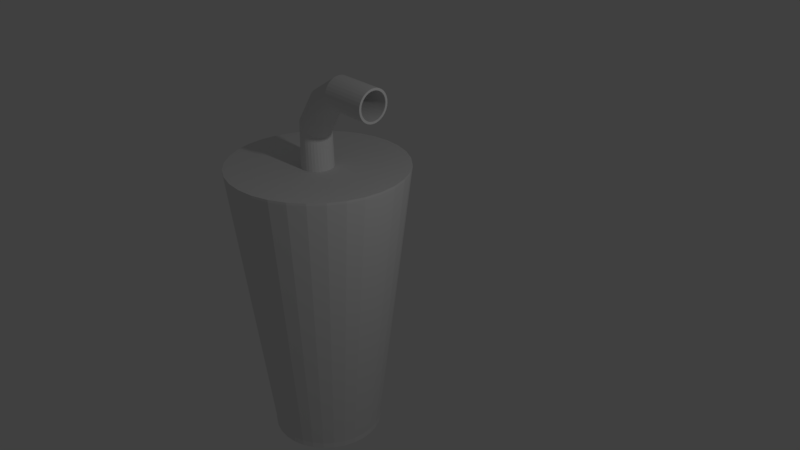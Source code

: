 # Source: Cup.blend  (saved by Blender 2.79.0; exported with 4.5.12 LTS)
import bpy
from mathutils import Matrix  # noqa: F401  (used for matrix-valued properties, if any)

bpy.ops.wm.read_factory_settings(use_empty=True)
scene = bpy.context.scene
scene.name = 'Scene'

# ---- collections
col_collection_1 = bpy.data.collections.new('Collection 1'); scene.collection.children.link(col_collection_1)

# ---- world
world_world = bpy.data.worlds.new('World'); scene.world = world_world
world_world.color = (0.05088, 0.05088, 0.05088)
world_world.use_sun_shadow = False
world_world.sun_shadow_jitter_overblur = 0.0
world_world.cycles.sampling_method = 'MANUAL'

# ---- cameras
cam_camera = bpy.data.cameras.new('Camera')
cam_camera.clip_end = 100.0
cam_camera.lens = 35.0
cam_camera.sensor_width = 32.0
cam_camera.sensor_height = 18.0
cam_camera.ortho_scale = 7.314
cam_camera.dof.focus_distance = 0.0
cam_camera.dof.aperture_fstop = 128.0

# ---- lights
light_lamp = bpy.data.lights.new('Lamp', 'POINT')
light_lamp.transmission_factor = 0.0
light_lamp.cutoff_distance = 30.0
light_lamp.energy = 100.0
light_lamp.shadow_buffer_clip_start = 1.001
light_lamp.shadow_soft_size = 0.1
light_lamp.shadow_maximum_resolution = 0.006
light_lamp.use_absolute_resolution = True

# ---- meshes
me_cone_001 = bpy.data.meshes.new('Cone.001')
me_cone_001.from_pydata([(-1.131e-10, 0.7319, -3.111), (0.0, 1.16, 0.605), (0.1428, 0.7178, -3.111), (0.2263, 1.138, 0.605), (0.2801, 0.6762, -3.111), (0.4439, 1.072, 0.605), (0.4066, 0.6085, -3.111), (0.6445, 0.9645, 0.605), (0.5175, 0.5175, -3.111), (0.8202, 0.8202, 0.605), (0.6085, 0.4066, -3.111), (0.9645, 0.6445, 0.605), (0.6762, 0.2801, -3.111), (1.072, 0.4439, 0.605), (0.7178, 0.1428, -3.111), (1.138, 0.2263, 0.605), (0.7319, 6.218e-08, -3.111), (1.16, 8.758e-08, 0.605), (0.7178, -0.1428, -3.111), (1.138, -0.2263, 0.605), (0.6762, -0.2801, -3.111), (1.072, -0.4439, 0.605), (0.6085, -0.4066, -3.111), (0.9645, -0.6445, 0.605), (0.5175, -0.5175, -3.111), (0.8202, -0.8202, 0.605), (0.4066, -0.6085, -3.111), (0.6445, -0.9645, 0.605), (0.2801, -0.6762, -3.111), (0.4439, -1.072, 0.605), (0.1428, -0.7178, -3.111), (0.2263, -1.138, 0.605), (-2.386e-07, -0.7319, -3.111), (-3.78e-07, -1.16, 0.605), (-0.1428, -0.7178, -3.111), (-0.2263, -1.138, 0.605), (-0.2801, -0.6762, -3.111), (-0.4439, -1.072, 0.605), (-0.4066, -0.6085, -3.111), (-0.6445, -0.9645, 0.605), (-0.5175, -0.5175, -3.111), (-0.8202, -0.8202, 0.605), (-0.6085, -0.4066, -3.111), (-0.9645, -0.6445, 0.605), (-0.6762, -0.2801, -3.111), (-1.072, -0.4439, 0.605), (-0.7178, -0.1428, -3.111), (-1.138, -0.2263, 0.605), (-0.7319, 7.136e-07, -3.111), (-1.16, 1.12e-06, 0.605), (-0.7178, 0.1428, -3.111), (-1.138, 0.2263, 0.605), (-0.6762, 0.2801, -3.111), (-1.072, 0.4439, 0.605), (-0.6085, 0.4066, -3.111), (-0.9645, 0.6445, 0.605), (-0.5175, 0.5175, -3.111), (-0.8202, 0.8202, 0.605), (-0.4066, 0.6085, -3.111), (-0.6445, 0.9645, 0.605), (-0.2801, 0.6762, -3.111), (-0.4439, 1.072, 0.605), (-0.1428, 0.7178, -3.111), (-0.2263, 1.138, 0.605), (0.07132, 0.1761, 0.592), (0.031, 0.18, 0.592), (0.1101, 0.1643, 0.592), (0.1458, 0.1452, 0.592), (0.1772, 0.1195, 0.592), (0.2029, 0.08818, 0.592), (0.222, 0.05245, 0.592), (0.2337, 0.01367, 0.592), (0.2377, -0.02665, 0.592), (0.2337, -0.06697, 0.592), (0.222, -0.1057, 0.592), (0.2029, -0.1415, 0.592), (0.1772, -0.1728, 0.592), (0.1458, -0.1985, 0.592), (0.1101, -0.2176, 0.592), (0.07132, -0.2294, 0.592), (0.031, -0.2333, 0.592), (-0.009325, -0.2294, 0.592), (-0.0481, -0.2176, 0.592), (-0.08383, -0.1985, 0.592), (-0.1152, -0.1728, 0.592), (-0.1409, -0.1415, 0.592), (-0.16, -0.1057, 0.592), (-0.1717, -0.06697, 0.592), (-0.1757, -0.02665, 0.592), (-0.1717, 0.01367, 0.592), (-0.16, 0.05245, 0.592), (-0.1409, 0.08818, 0.592), (-0.1152, 0.1195, 0.592), (-0.08383, 0.1452, 0.592), (-0.0481, 0.1643, 0.592), (-0.009325, 0.1761, 0.592), (0.06519, 0.1761, 1.128), (0.031, 0.18, 1.149), (0.09807, 0.1643, 1.107), (0.1284, 0.1452, 1.088), (0.1549, 0.1195, 1.072), (0.1767, 0.08818, 1.058), (0.1929, 0.05245, 1.048), (0.2029, 0.01367, 1.042), (0.2063, -0.02665, 1.04), (0.2029, -0.06697, 1.042), (0.1929, -0.1057, 1.048), (0.1767, -0.1415, 1.058), (0.1549, -0.1728, 1.072), (0.1284, -0.1985, 1.088), (0.09807, -0.2176, 1.107), (0.06519, -0.2294, 1.128), (0.031, -0.2333, 1.149), (-0.003195, -0.2294, 1.171), (-0.03607, -0.2176, 1.191), (-0.06638, -0.1985, 1.21), (-0.09294, -0.1728, 1.227), (-0.1147, -0.1415, 1.24), (-0.1309, -0.1057, 1.251), (-0.1409, -0.06697, 1.257), (-0.1443, -0.02665, 1.259), (-0.1409, 0.01367, 1.257), (-0.1309, 0.05245, 1.251), (-0.1147, 0.08818, 1.24), (-0.09294, 0.1195, 1.227), (-0.06638, 0.1452, 1.21), (-0.03607, 0.1643, 1.191), (-0.003194, 0.1761, 1.171), (0.2506, 0.1761, 1.429), (0.226, 0.18, 1.461), (0.2742, 0.1643, 1.399), (0.296, 0.1452, 1.37), (0.3151, 0.1195, 1.345), (0.3308, 0.08818, 1.325), (0.3424, 0.05245, 1.31), (0.3496, 0.01367, 1.301), (0.352, -0.02665, 1.297), (0.3496, -0.06697, 1.301), (0.3424, -0.1057, 1.31), (0.3308, -0.1415, 1.325), (0.3151, -0.1728, 1.345), (0.296, -0.1985, 1.37), (0.2742, -0.2176, 1.399), (0.2506, -0.2294, 1.429), (0.226, -0.2333, 1.461), (0.2015, -0.2294, 1.493), (0.1778, -0.2176, 1.524), (0.1561, -0.1985, 1.552), (0.137, -0.1728, 1.577), (0.1213, -0.1415, 1.598), (0.1097, -0.1057, 1.613), (0.1025, -0.06697, 1.622), (0.1001, -0.02665, 1.625), (0.1025, 0.01367, 1.622), (0.1097, 0.05245, 1.613), (0.1213, 0.08818, 1.598), (0.137, 0.1195, 1.577), (0.1561, 0.1452, 1.552), (0.1778, 0.1643, 1.524), (0.2015, 0.1761, 1.493), (0.4829, 0.1761, 1.619), (0.4841, 0.18, 1.66), (0.4817, 0.1643, 1.581), (0.4807, 0.1452, 1.545), (0.4798, 0.1195, 1.514), (0.479, 0.08818, 1.488), (0.4785, 0.05245, 1.469), (0.4781, 0.01367, 1.457), (0.478, -0.02665, 1.453), (0.4781, -0.06697, 1.457), (0.4785, -0.1057, 1.469), (0.479, -0.1415, 1.488), (0.4798, -0.1728, 1.514), (0.4807, -0.1985, 1.545), (0.4817, -0.2176, 1.581), (0.4829, -0.2294, 1.619), (0.4841, -0.2333, 1.66), (0.4852, -0.2294, 1.7), (0.4864, -0.2176, 1.739), (0.4874, -0.1985, 1.774), (0.4883, -0.1728, 1.806), (0.4891, -0.1415, 1.831), (0.4896, -0.1057, 1.851), (0.49, -0.06697, 1.862), (0.4901, -0.02665, 1.866), (0.49, 0.01367, 1.862), (0.4896, 0.05245, 1.851), (0.4891, 0.08818, 1.831), (0.4883, 0.1195, 1.806), (0.4874, 0.1452, 1.774), (0.4864, 0.1643, 1.739), (0.4852, 0.1761, 1.7), (1.07, 0.1761, 1.602), (1.071, 0.18, 1.643), (1.069, 0.1643, 1.563), (1.068, 0.1452, 1.528), (1.067, 0.1195, 1.496), (1.066, 0.08818, 1.471), (1.065, 0.05245, 1.452), (1.065, 0.01367, 1.44), (1.065, -0.02665, 1.436), (1.065, -0.06697, 1.44), (1.065, -0.1057, 1.452), (1.066, -0.1415, 1.471), (1.067, -0.1728, 1.496), (1.068, -0.1985, 1.528), (1.069, -0.2176, 1.563), (1.07, -0.2294, 1.602), (1.071, -0.2333, 1.643), (1.072, -0.2294, 1.683), (1.073, -0.2176, 1.722), (1.074, -0.1985, 1.757), (1.075, -0.1728, 1.789), (1.076, -0.1415, 1.814), (1.077, -0.1057, 1.833), (1.077, -0.06697, 1.845), (1.077, -0.02665, 1.849), (1.077, 0.01367, 1.845), (1.077, 0.05245, 1.833), (1.076, 0.08818, 1.814), (1.075, 0.1195, 1.789), (1.074, 0.1452, 1.757), (1.073, 0.1643, 1.722), (1.072, 0.1761, 1.683), (-1.131e-10, 0.7031, -3.108), (0.0, 1.138, 0.5862), (0.1372, 0.6896, -3.108), (0.222, 1.116, 0.5862), (0.269, 0.6495, -3.108), (0.4355, 1.051, 0.5862), (0.3906, 0.5846, -3.108), (0.6322, 0.9461, 0.5862), (0.4971, 0.4971, -3.108), (0.8046, 0.8046, 0.5862), (0.5846, 0.3906, -3.108), (0.9461, 0.6322, 0.5862), (0.6495, 0.2691, -3.108), (1.051, 0.4355, 0.5862), (0.6896, 0.1372, -3.108), (1.116, 0.222, 0.5862), (0.7031, 6.218e-08, -3.108), (1.138, 8.758e-08, 0.5862), (0.6896, -0.1372, -3.108), (1.116, -0.222, 0.5862), (0.6495, -0.2691, -3.108), (1.051, -0.4355, 0.5862), (0.5846, -0.3906, -3.108), (0.9461, -0.6322, 0.5862), (0.4971, -0.4971, -3.108), (0.8046, -0.8046, 0.5862), (0.3906, -0.5846, -3.108), (0.6322, -0.9461, 0.5862), (0.2691, -0.6495, -3.108), (0.4355, -1.051, 0.5862), (0.1372, -0.6896, -3.108), (0.222, -1.116, 0.5862), (-2.386e-07, -0.7031, -3.108), (-3.78e-07, -1.138, 0.5862), (-0.1372, -0.6896, -3.108), (-0.222, -1.116, 0.5862), (-0.2691, -0.6495, -3.108), (-0.4355, -1.051, 0.5862), (-0.3906, -0.5846, -3.108), (-0.6322, -0.9461, 0.5862), (-0.4971, -0.4971, -3.108), (-0.8046, -0.8046, 0.5862), (-0.5846, -0.3906, -3.108), (-0.9461, -0.6322, 0.5862), (-0.6495, -0.2691, -3.108), (-1.051, -0.4355, 0.5862), (-0.6896, -0.1372, -3.108), (-1.116, -0.222, 0.5862), (-0.7031, 7.136e-07, -3.108), (-1.138, 1.12e-06, 0.5862), (-0.6896, 0.1372, -3.108), (-1.116, 0.222, 0.5862), (-0.6495, 0.2691, -3.108), (-1.051, 0.4355, 0.5862), (-0.5846, 0.3906, -3.108), (-0.9461, 0.6322, 0.5862), (-0.4971, 0.4971, -3.108), (-0.8046, 0.8046, 0.5862), (-0.3906, 0.5846, -3.108), (-0.6322, 0.9461, 0.5862), (-0.269, 0.6495, -3.108), (-0.4355, 1.051, 0.5862), (-0.1372, 0.6896, -3.108), (-0.222, 1.116, 0.5862), (0.06716, 0.1569, 0.5707), (0.031, 0.1604, 0.5707), (0.102, 0.1465, 0.5706), (0.1343, 0.1295, 0.5705), (0.1629, 0.1065, 0.5704), (0.1865, 0.07826, 0.5703), (0.2041, 0.04577, 0.5702), (0.2151, 0.01032, 0.5701), (0.2188, -0.02665, 0.5701), (0.2151, -0.06363, 0.5701), (0.2041, -0.09907, 0.5702), (0.1865, -0.1316, 0.5703), (0.1629, -0.1598, 0.5704), (0.1343, -0.1828, 0.5705), (0.102, -0.1998, 0.5706), (0.06716, -0.2102, 0.5707), (0.031, -0.2137, 0.5707), (-0.005197, -0.2102, 0.5707), (-0.04011, -0.1997, 0.5706), (-0.07245, -0.1827, 0.5706), (-0.101, -0.1596, 0.5705), (-0.1245, -0.1313, 0.5704), (-0.142, -0.09881, 0.5703), (-0.1529, -0.06347, 0.5703), (-0.1565, -0.02665, 0.5703), (-0.1528, 0.01017, 0.5703), (-0.142, 0.04551, 0.5704), (-0.1245, 0.07797, 0.5704), (-0.101, 0.1063, 0.5705), (-0.07245, 0.1294, 0.5706), (-0.04011, 0.1464, 0.5707), (-0.005194, 0.1569, 0.5707), (0.06016, 0.1476, 1.129), (0.03154, 0.151, 1.149), (0.08761, 0.1374, 1.11), (0.1129, 0.121, 1.092), (0.135, 0.09898, 1.077), (0.1532, 0.07212, 1.064), (0.1668, 0.04142, 1.054), (0.1751, 0.00807, 1.048), (0.1779, -0.02665, 1.046), (0.1751, -0.06137, 1.048), (0.1668, -0.09472, 1.054), (0.1532, -0.1254, 1.064), (0.135, -0.1523, 1.077), (0.1129, -0.1743, 1.092), (0.08761, -0.1907, 1.11), (0.06016, -0.2009, 1.129), (0.03154, -0.2043, 1.149), (0.00282, -0.201, 1.169), (-0.02489, -0.1911, 1.188), (-0.05052, -0.1747, 1.205), (-0.07305, -0.1526, 1.221), (-0.09158, -0.1257, 1.233), (-0.1054, -0.0949, 1.242), (-0.1139, -0.06145, 1.248), (-0.1168, -0.02665, 1.25), (-0.1139, 0.008154, 1.248), (-0.1054, 0.0416, 1.242), (-0.09158, 0.0724, 1.233), (-0.07305, 0.09935, 1.221), (-0.05052, 0.1214, 1.205), (-0.02489, 0.1378, 1.188), (0.00282, 0.1478, 1.169), (0.2463, 0.1477, 1.433), (0.2263, 0.151, 1.461), (0.2654, 0.1377, 1.406), (0.2829, 0.1217, 1.381), (0.2982, 0.09992, 1.359), (0.3108, 0.07318, 1.34), (0.3202, 0.04236, 1.326), (0.3261, 0.008615, 1.317), (0.328, -0.02665, 1.314), (0.3261, -0.06191, 1.317), (0.3202, -0.09565, 1.326), (0.3108, -0.1265, 1.34), (0.2982, -0.1532, 1.359), (0.2829, -0.175, 1.381), (0.2654, -0.191, 1.406), (0.2463, -0.2009, 1.433), (0.2263, -0.2043, 1.461), (0.206, -0.2011, 1.489), (0.1863, -0.1911, 1.516), (0.168, -0.1749, 1.541), (0.1518, -0.1529, 1.562), (0.1384, -0.126, 1.58), (0.1284, -0.09511, 1.593), (0.1223, -0.06157, 1.602), (0.1202, -0.02665, 1.604), (0.1223, 0.008273, 1.602), (0.1284, 0.04182, 1.593), (0.1384, 0.07266, 1.58), (0.1518, 0.0996, 1.562), (0.168, 0.1216, 1.541), (0.1863, 0.1378, 1.516), (0.206, 0.1478, 1.489), (0.4814, 0.1475, 1.624), (0.4845, 0.1511, 1.659), (0.4781, 0.1373, 1.591), (0.4749, 0.1208, 1.559), (0.4719, 0.09868, 1.532), (0.4693, 0.07179, 1.51), (0.4673, 0.04114, 1.493), (0.4661, 0.007908, 1.483), (0.4656, -0.02665, 1.479), (0.4661, -0.06121, 1.483), (0.4673, -0.09444, 1.493), (0.4693, -0.1251, 1.51), (0.4719, -0.152, 1.532), (0.4749, -0.1741, 1.559), (0.4781, -0.1906, 1.591), (0.4814, -0.2008, 1.624), (0.4845, -0.2044, 1.659), (0.4873, -0.2011, 1.694), (0.4899, -0.191, 1.728), (0.4922, -0.1747, 1.759), (0.4941, -0.1526, 1.786), (0.4955, -0.1256, 1.808), (0.4966, -0.09482, 1.825), (0.4973, -0.0614, 1.835), (0.4975, -0.02665, 1.838), (0.4973, 0.008105, 1.835), (0.4966, 0.04152, 1.825), (0.4955, 0.0723, 1.808), (0.4941, 0.09926, 1.786), (0.4922, 0.1214, 1.759), (0.4899, 0.1377, 1.728), (0.4873, 0.1478, 1.694), (1.07, 0.1476, 1.608), (1.071, 0.151, 1.643), (1.069, 0.1375, 1.575), (1.068, 0.1211, 1.544), (1.067, 0.099, 1.517), (1.067, 0.07207, 1.495), (1.066, 0.04135, 1.478), (1.066, 0.008017, 1.468), (1.066, -0.02665, 1.465), (1.066, -0.06132, 1.468), (1.066, -0.09465, 1.478), (1.067, -0.1254, 1.495), (1.067, -0.1523, 1.517), (1.068, -0.1744, 1.544), (1.069, -0.1908, 1.575), (1.07, -0.2009, 1.608), (1.071, -0.2043, 1.643), (1.072, -0.2009, 1.677), (1.073, -0.1908, 1.711), (1.074, -0.1744, 1.741), (1.075, -0.1523, 1.768), (1.075, -0.1254, 1.79), (1.076, -0.09465, 1.807), (1.076, -0.06132, 1.817), (1.076, -0.02665, 1.82), (1.076, 0.008018, 1.817), (1.076, 0.04135, 1.807), (1.075, 0.07207, 1.79), (1.075, 0.099, 1.768), (1.074, 0.1211, 1.741), (1.073, 0.1375, 1.711), (1.072, 0.1476, 1.677), (-1.131e-10, 0.7319, -3.146), (0.1428, 0.7178, -3.146), (0.2801, 0.6762, -3.146), (0.4066, 0.6085, -3.146), (0.5175, 0.5175, -3.146), (0.6085, 0.4066, -3.146), (0.6762, 0.2801, -3.146), (0.7178, 0.1428, -3.146), (0.7319, 6.218e-08, -3.146), (0.7178, -0.1428, -3.146), (0.6762, -0.2801, -3.146), (0.6085, -0.4066, -3.146), (0.5175, -0.5175, -3.146), (0.4066, -0.6085, -3.146), (0.2801, -0.6762, -3.146), (0.1428, -0.7178, -3.146), (-2.386e-07, -0.7319, -3.146), (-0.1428, -0.7178, -3.146), (-0.2801, -0.6762, -3.146), (-0.4066, -0.6085, -3.146), (-0.5175, -0.5175, -3.146), (-0.6085, -0.4066, -3.146), (-0.6762, -0.2801, -3.146), (-0.7178, -0.1428, -3.146), (-0.7319, 7.136e-07, -3.146), (-0.7178, 0.1428, -3.146), (-0.6762, 0.2801, -3.146), (-0.6085, 0.4066, -3.146), (-0.5175, 0.5175, -3.146), (-0.4066, 0.6085, -3.146), (-0.2801, 0.6762, -3.146), (-0.1428, 0.7178, -3.146), (-1.131e-10, 0.7031, -3.142), (0.1372, 0.6896, -3.142), (0.269, 0.6495, -3.142), (0.3906, 0.5846, -3.142), (0.4971, 0.4971, -3.142), (0.5846, 0.3906, -3.142), (0.6495, 0.2691, -3.142), (0.6896, 0.1372, -3.142), (0.7031, 6.218e-08, -3.142), (0.6896, -0.1372, -3.142), (0.6495, -0.2691, -3.142), (0.5846, -0.3906, -3.142), (0.4971, -0.4971, -3.142), (0.3906, -0.5846, -3.142), (0.2691, -0.6495, -3.142), (0.1372, -0.6896, -3.142), (-2.386e-07, -0.7031, -3.142), (-0.1372, -0.6896, -3.142), (-0.2691, -0.6495, -3.142), (-0.3906, -0.5846, -3.142), (-0.4971, -0.4971, -3.142), (-0.5846, -0.3906, -3.142), (-0.6495, -0.2691, -3.142), (-0.6896, -0.1372, -3.142), (-0.7031, 7.136e-07, -3.142), (-0.6896, 0.1372, -3.142), (-0.6495, 0.2691, -3.142), (-0.5846, 0.3906, -3.142), (-0.4971, 0.4971, -3.142), (-0.3906, 0.5846, -3.142), (-0.269, 0.6495, -3.142), (-0.1372, 0.6896, -3.142), (-1.131e-10, 0.7319, -3.188), (0.1428, 0.7178, -3.188), (0.2801, 0.6762, -3.188), (0.4066, 0.6085, -3.188), (0.5175, 0.5175, -3.188), (0.6085, 0.4066, -3.188), (0.6762, 0.2801, -3.188), (0.7178, 0.1428, -3.188), (0.7319, 6.218e-08, -3.188), (0.7178, -0.1428, -3.188), (0.6762, -0.2801, -3.188), (0.6085, -0.4066, -3.188), (0.5175, -0.5175, -3.188), (0.4066, -0.6085, -3.188), (0.2801, -0.6762, -3.188), (0.1428, -0.7178, -3.188), (-2.386e-07, -0.7319, -3.188), (-0.1428, -0.7178, -3.188), (-0.2801, -0.6762, -3.188), (-0.4066, -0.6085, -3.188), (-0.5175, -0.5175, -3.188), (-0.6085, -0.4066, -3.188), (-0.6762, -0.2801, -3.188), (-0.7178, -0.1428, -3.188), (-0.7319, 7.136e-07, -3.188), (-0.7178, 0.1428, -3.188), (-0.6762, 0.2801, -3.188), (-0.6085, 0.4066, -3.188), (-0.5175, 0.5175, -3.188), (-0.4066, 0.6085, -3.188), (-0.2801, 0.6762, -3.188), (-0.1428, 0.7178, -3.188), (-1.131e-10, 0.7031, -3.184), (0.1372, 0.6896, -3.184), (0.269, 0.6495, -3.184), (0.3906, 0.5846, -3.184), (0.4971, 0.4971, -3.184), (0.5846, 0.3906, -3.184), (0.6495, 0.2691, -3.184), (0.6896, 0.1372, -3.184), (0.7031, 6.218e-08, -3.184), (0.6896, -0.1372, -3.184), (0.6495, -0.2691, -3.184), (0.5846, -0.3906, -3.184), (0.4971, -0.4971, -3.184), (0.3906, -0.5846, -3.184), (0.2691, -0.6495, -3.184), (0.1372, -0.6896, -3.184), (-2.386e-07, -0.7031, -3.184), (-0.1372, -0.6896, -3.184), (-0.2691, -0.6495, -3.184), (-0.3906, -0.5846, -3.184), (-0.4971, -0.4971, -3.184), (-0.5846, -0.3906, -3.184), (-0.6495, -0.2691, -3.184), (-0.6896, -0.1372, -3.184), (-0.7031, 7.136e-07, -3.184), (-0.6896, 0.1372, -3.184), (-0.6495, 0.2691, -3.184), (-0.5846, 0.3906, -3.184), (-0.4971, 0.4971, -3.184), (-0.3906, 0.5846, -3.184), (-0.269, 0.6495, -3.184), (-0.1372, 0.6896, -3.184), (0.2263, 1.138, 0.6362), (-6.974e-06, 1.16, 0.6362), (0.4439, 1.072, 0.6362), (0.6445, 0.9645, 0.6362), (0.8202, 0.8202, 0.6362), (0.9645, 0.6445, 0.6362), (1.072, 0.4439, 0.6362), (1.138, 0.2263, 0.6362), (1.16, 6.078e-06, 0.6362), (1.138, -0.2263, 0.6362), (1.072, -0.4439, 0.6362), (0.9645, -0.6445, 0.6362), (0.8202, -0.8202, 0.6362), (0.6445, -0.9645, 0.6362), (0.4439, -1.072, 0.6362), (0.2263, -1.138, 0.6362), (-7.352e-06, -1.16, 0.6362), (-0.2263, -1.138, 0.6362), (-0.4439, -1.072, 0.6362), (-0.6445, -0.9645, 0.6362), (-0.8203, -0.8202, 0.6362), (-0.9645, -0.6445, 0.6362), (-1.072, -0.4439, 0.6362), (-1.138, -0.2263, 0.6362), (-1.16, 7.11e-06, 0.6362), (-1.138, 0.2263, 0.6362), (-1.072, 0.4439, 0.6362), (-0.9645, 0.6445, 0.6362), (-0.8202, 0.8203, 0.6362), (-0.6445, 0.9645, 0.6362), (-0.4439, 1.072, 0.6362), (-0.2263, 1.138, 0.6362), (0.07132, 0.1761, 0.6232), (0.03099, 0.1801, 0.6232), (0.1101, 0.1643, 0.6232), (0.1458, 0.1452, 0.6232), (0.1771, 0.1195, 0.6232), (0.2029, 0.08819, 0.6232), (0.222, 0.05245, 0.6232), (0.2337, 0.01368, 0.6232), (0.2377, -0.02664, 0.6232), (0.2337, -0.06697, 0.6232), (0.222, -0.1057, 0.6232), (0.2029, -0.1415, 0.6232), (0.1771, -0.1728, 0.6232), (0.1458, -0.1985, 0.6232), (0.1101, -0.2176, 0.6232), (0.07132, -0.2294, 0.6232), (0.03099, -0.2333, 0.6232), (-0.009332, -0.2294, 0.6232), (-0.04811, -0.2176, 0.6232), (-0.08384, -0.1985, 0.6232), (-0.1152, -0.1728, 0.6232), (-0.1409, -0.1415, 0.6232), (-0.16, -0.1057, 0.6232), (-0.1717, -0.06697, 0.6232), (-0.1757, -0.02664, 0.6232), (-0.1717, 0.01368, 0.6232), (-0.16, 0.05245, 0.6232), (-0.1409, 0.08819, 0.6232), (-0.1152, 0.1195, 0.6232), (-0.08384, 0.1452, 0.6232), (-0.04811, 0.1643, 0.6232), (-0.009332, 0.1761, 0.6232)], [], [(0, 1, 3, 2), (2, 3, 5, 4), (4, 5, 7, 6), (6, 7, 9, 8), (8, 9, 11, 10), (10, 11, 13, 12), (12, 13, 15, 14), (14, 15, 17, 16), (16, 17, 19, 18), (18, 19, 21, 20), (20, 21, 23, 22), (22, 23, 25, 24), (24, 25, 27, 26), (26, 27, 29, 28), (28, 29, 31, 30), (30, 31, 33, 32), (32, 33, 35, 34), (34, 35, 37, 36), (36, 37, 39, 38), (38, 39, 41, 40), (40, 41, 43, 42), (42, 43, 45, 44), (44, 45, 47, 46), (46, 47, 49, 48), (48, 49, 51, 50), (50, 51, 53, 52), (52, 53, 55, 54), (54, 55, 57, 56), (56, 57, 59, 58), (58, 59, 61, 60), (59, 57, 604, 605), (60, 61, 63, 62), (62, 63, 1, 0), (83, 82, 114, 115), (41, 39, 595, 596), (23, 21, 586, 587), (5, 3, 576, 578), (57, 55, 603, 604), (39, 37, 594, 595), (21, 19, 585, 586), (55, 53, 602, 603), (3, 1, 577, 576), (37, 35, 593, 594), (19, 17, 584, 585), (53, 51, 601, 602), (35, 33, 592, 593), (17, 15, 583, 584), (51, 49, 600, 601), (33, 31, 591, 592), (118, 117, 149, 150), (70, 69, 101, 102), (84, 83, 115, 116), (71, 70, 102, 103), (85, 84, 116, 117), (72, 71, 103, 104), (86, 85, 117, 118), (73, 72, 104, 105), (87, 86, 118, 119), (74, 73, 105, 106), (88, 87, 119, 120), (75, 74, 106, 107), (89, 88, 120, 121), (76, 75, 107, 108), (90, 89, 121, 122), (77, 76, 108, 109), (91, 90, 122, 123), (78, 77, 109, 110), (64, 65, 97, 96), (92, 91, 123, 124), (79, 78, 110, 111), (66, 64, 96, 98), (93, 92, 124, 125), (80, 79, 111, 112), (67, 66, 98, 99), (94, 93, 125, 126), (81, 80, 112, 113), (68, 67, 99, 100), (95, 94, 126, 127), (82, 81, 113, 114), (69, 68, 100, 101), (65, 95, 127, 97), (153, 152, 184, 185), (105, 104, 136, 137), (119, 118, 150, 151), (106, 105, 137, 138), (120, 119, 151, 152), (107, 106, 138, 139), (121, 120, 152, 153), (108, 107, 139, 140), (122, 121, 153, 154), (109, 108, 140, 141), (123, 122, 154, 155), (110, 109, 141, 142), (96, 97, 129, 128), (124, 123, 155, 156), (111, 110, 142, 143), (98, 96, 128, 130), (125, 124, 156, 157), (112, 111, 143, 144), (99, 98, 130, 131), (126, 125, 157, 158), (113, 112, 144, 145), (100, 99, 131, 132), (127, 126, 158, 159), (114, 113, 145, 146), (101, 100, 132, 133), (97, 127, 159, 129), (115, 114, 146, 147), (102, 101, 133, 134), (116, 115, 147, 148), (103, 102, 134, 135), (117, 116, 148, 149), (104, 103, 135, 136), (188, 187, 219, 220), (140, 139, 171, 172), (154, 153, 185, 186), (141, 140, 172, 173), (155, 154, 186, 187), (142, 141, 173, 174), (128, 129, 161, 160), (156, 155, 187, 188), (143, 142, 174, 175), (130, 128, 160, 162), (157, 156, 188, 189), (144, 143, 175, 176), (131, 130, 162, 163), (158, 157, 189, 190), (145, 144, 176, 177), (132, 131, 163, 164), (159, 158, 190, 191), (146, 145, 177, 178), (133, 132, 164, 165), (129, 159, 191, 161), (147, 146, 178, 179), (134, 133, 165, 166), (148, 147, 179, 180), (135, 134, 166, 167), (149, 148, 180, 181), (136, 135, 167, 168), (150, 149, 181, 182), (137, 136, 168, 169), (151, 150, 182, 183), (138, 137, 169, 170), (152, 151, 183, 184), (139, 138, 170, 171), (175, 174, 206, 207), (162, 160, 192, 194), (189, 188, 220, 221), (176, 175, 207, 208), (163, 162, 194, 195), (190, 189, 221, 222), (177, 176, 208, 209), (164, 163, 195, 196), (191, 190, 222, 223), (178, 177, 209, 210), (165, 164, 196, 197), (161, 191, 223, 193), (179, 178, 210, 211), (166, 165, 197, 198), (180, 179, 211, 212), (167, 166, 198, 199), (181, 180, 212, 213), (168, 167, 199, 200), (182, 181, 213, 214), (169, 168, 200, 201), (183, 182, 214, 215), (170, 169, 201, 202), (184, 183, 215, 216), (171, 170, 202, 203), (185, 184, 216, 217), (172, 171, 203, 204), (186, 185, 217, 218), (173, 172, 204, 205), (187, 186, 218, 219), (174, 173, 205, 206), (160, 161, 193, 192), (224, 226, 227, 225), (226, 228, 229, 227), (228, 230, 231, 229), (230, 232, 233, 231), (232, 234, 235, 233), (234, 236, 237, 235), (236, 238, 239, 237), (238, 240, 241, 239), (240, 242, 243, 241), (242, 244, 245, 243), (244, 246, 247, 245), (246, 248, 249, 247), (248, 250, 251, 249), (250, 252, 253, 251), (252, 254, 255, 253), (254, 256, 257, 255), (256, 258, 259, 257), (258, 260, 261, 259), (260, 262, 263, 261), (262, 264, 265, 263), (264, 266, 267, 265), (266, 268, 269, 267), (268, 270, 271, 269), (270, 272, 273, 271), (272, 274, 275, 273), (274, 276, 277, 275), (276, 278, 279, 277), (278, 280, 281, 279), (280, 282, 283, 281), (282, 284, 285, 283), (257, 304, 303, 255), (284, 286, 287, 285), (286, 224, 225, 287), (307, 339, 338, 306), (275, 313, 312, 273), (231, 291, 290, 229), (249, 300, 299, 247), (267, 309, 308, 265), (285, 318, 317, 283), (241, 296, 295, 239), (259, 305, 304, 257), (277, 314, 313, 275), (233, 292, 291, 231), (251, 301, 300, 249), (269, 310, 309, 267), (287, 319, 318, 285), (243, 297, 296, 241), (261, 306, 305, 259), (279, 315, 314, 277), (235, 293, 292, 233), (253, 302, 301, 251), (271, 311, 310, 269), (227, 288, 289, 225), (225, 289, 319, 287), (245, 298, 297, 243), (263, 307, 306, 261), (281, 316, 315, 279), (237, 294, 293, 235), (255, 303, 302, 253), (273, 312, 311, 271), (229, 290, 288, 227), (247, 299, 298, 245), (265, 308, 307, 263), (283, 317, 316, 281), (239, 295, 294, 237), (342, 374, 373, 341), (294, 326, 325, 293), (308, 340, 339, 307), (295, 327, 326, 294), (309, 341, 340, 308), (296, 328, 327, 295), (310, 342, 341, 309), (297, 329, 328, 296), (311, 343, 342, 310), (298, 330, 329, 297), (312, 344, 343, 311), (299, 331, 330, 298), (313, 345, 344, 312), (300, 332, 331, 299), (314, 346, 345, 313), (301, 333, 332, 300), (315, 347, 346, 314), (302, 334, 333, 301), (288, 320, 321, 289), (316, 348, 347, 315), (303, 335, 334, 302), (290, 322, 320, 288), (317, 349, 348, 316), (304, 336, 335, 303), (291, 323, 322, 290), (318, 350, 349, 317), (305, 337, 336, 304), (292, 324, 323, 291), (319, 351, 350, 318), (306, 338, 337, 305), (293, 325, 324, 292), (289, 321, 351, 319), (377, 409, 408, 376), (329, 361, 360, 328), (343, 375, 374, 342), (330, 362, 361, 329), (344, 376, 375, 343), (331, 363, 362, 330), (345, 377, 376, 344), (332, 364, 363, 331), (346, 378, 377, 345), (333, 365, 364, 332), (347, 379, 378, 346), (334, 366, 365, 333), (320, 352, 353, 321), (348, 380, 379, 347), (335, 367, 366, 334), (322, 354, 352, 320), (349, 381, 380, 348), (336, 368, 367, 335), (323, 355, 354, 322), (350, 382, 381, 349), (337, 369, 368, 336), (324, 356, 355, 323), (351, 383, 382, 350), (338, 370, 369, 337), (325, 357, 356, 324), (321, 353, 383, 351), (339, 371, 370, 338), (326, 358, 357, 325), (340, 372, 371, 339), (327, 359, 358, 326), (341, 373, 372, 340), (328, 360, 359, 327), (412, 444, 443, 411), (364, 396, 395, 363), (378, 410, 409, 377), (365, 397, 396, 364), (379, 411, 410, 378), (366, 398, 397, 365), (352, 384, 385, 353), (380, 412, 411, 379), (367, 399, 398, 366), (354, 386, 384, 352), (381, 413, 412, 380), (368, 400, 399, 367), (355, 387, 386, 354), (382, 414, 413, 381), (369, 401, 400, 368), (356, 388, 387, 355), (383, 415, 414, 382), (370, 402, 401, 369), (357, 389, 388, 356), (353, 385, 415, 383), (371, 403, 402, 370), (358, 390, 389, 357), (372, 404, 403, 371), (359, 391, 390, 358), (373, 405, 404, 372), (360, 392, 391, 359), (374, 406, 405, 373), (361, 393, 392, 360), (375, 407, 406, 374), (362, 394, 393, 361), (376, 408, 407, 375), (363, 395, 394, 362), (399, 431, 430, 398), (386, 418, 416, 384), (413, 445, 444, 412), (400, 432, 431, 399), (387, 419, 418, 386), (414, 446, 445, 413), (401, 433, 432, 400), (388, 420, 419, 387), (415, 447, 446, 414), (402, 434, 433, 401), (389, 421, 420, 388), (385, 417, 447, 415), (403, 435, 434, 402), (390, 422, 421, 389), (404, 436, 435, 403), (391, 423, 422, 390), (405, 437, 436, 404), (392, 424, 423, 391), (406, 438, 437, 405), (393, 425, 424, 392), (407, 439, 438, 406), (394, 426, 425, 393), (408, 440, 439, 407), (395, 427, 426, 394), (409, 441, 440, 408), (396, 428, 427, 395), (410, 442, 441, 409), (397, 429, 428, 396), (411, 443, 442, 410), (398, 430, 429, 397), (384, 416, 417, 385), (535, 536, 568, 567), (46, 48, 472, 471), (519, 520, 552, 551), (28, 30, 463, 462), (543, 512, 544, 575), (10, 12, 454, 453), (534, 535, 567, 566), (62, 0, 448, 479), (44, 46, 471, 470), (518, 519, 551, 550), (26, 28, 462, 461), (542, 543, 575, 574), (8, 10, 453, 452), (528, 529, 561, 560), (60, 62, 479, 478), (527, 528, 560, 559), (42, 44, 470, 469), (517, 518, 550, 549), (24, 26, 461, 460), (541, 542, 574, 573), (6, 8, 452, 451), (526, 527, 559, 558), (58, 60, 478, 477), (525, 526, 558, 557), (40, 42, 469, 468), (512, 513, 545, 544), (22, 24, 460, 459), (533, 534, 566, 565), (4, 6, 451, 450), (524, 525, 557, 556), (56, 58, 477, 476), (523, 524, 556, 555), (192, 193, 417, 416), (194, 192, 416, 418), (195, 194, 418, 419), (196, 195, 419, 420), (197, 196, 420, 421), (198, 197, 421, 422), (199, 198, 422, 423), (200, 199, 423, 424), (201, 200, 424, 425), (202, 201, 425, 426), (203, 202, 426, 427), (204, 203, 427, 428), (205, 204, 428, 429), (206, 205, 429, 430), (207, 206, 430, 431), (208, 207, 431, 432), (209, 208, 432, 433), (210, 209, 433, 434), (211, 210, 434, 435), (212, 211, 435, 436), (213, 212, 436, 437), (214, 213, 437, 438), (215, 214, 438, 439), (216, 215, 439, 440), (217, 216, 440, 441), (218, 217, 441, 442), (219, 218, 442, 443), (220, 219, 443, 444), (221, 220, 444, 445), (222, 221, 445, 446), (223, 222, 446, 447), (193, 223, 447, 417), (286, 224, 226, 228, 230, 232, 234, 236, 238, 240, 242, 244, 246, 248, 250, 252, 254, 256, 258, 260, 262, 264, 266, 268, 270, 272, 274, 276, 278, 280, 282, 284), (486, 485, 549, 550), (480, 511, 575, 544), (458, 459, 523, 522), (485, 484, 548, 549), (511, 510, 574, 575), (457, 458, 522, 521), (484, 483, 547, 548), (510, 509, 573, 574), (456, 457, 521, 520), (483, 482, 546, 547), (509, 508, 572, 573), (455, 456, 520, 519), (482, 481, 545, 546), (508, 507, 571, 572), (454, 455, 519, 518), (481, 480, 544, 545), (507, 506, 570, 571), (453, 454, 518, 517), (479, 448, 512, 543), (506, 505, 569, 570), (452, 453, 517, 516), (478, 479, 543, 542), (505, 504, 568, 569), (451, 452, 516, 515), (477, 478, 542, 541), (504, 503, 567, 568), (450, 451, 515, 514), (476, 477, 541, 540), (503, 502, 566, 567), (449, 450, 514, 513), (475, 476, 540, 539), (502, 501, 565, 566), (12, 14, 455, 454), (540, 541, 573, 572), (30, 32, 464, 463), (516, 517, 549, 548), (48, 50, 473, 472), (532, 533, 565, 564), (14, 16, 456, 455), (539, 540, 572, 571), (32, 34, 465, 464), (522, 523, 555, 554), (515, 516, 548, 547), (50, 52, 474, 473), (531, 532, 564, 563), (16, 18, 457, 456), (538, 539, 571, 570), (34, 36, 466, 465), (0, 2, 449, 448), (514, 515, 547, 546), (52, 54, 475, 474), (521, 522, 554, 553), (530, 531, 563, 562), (18, 20, 458, 457), (537, 538, 570, 569), (36, 38, 467, 466), (513, 514, 546, 545), (54, 56, 476, 475), (520, 521, 553, 552), (2, 4, 450, 449), (529, 530, 562, 561), (20, 22, 459, 458), (536, 537, 569, 568), (38, 40, 468, 467), (511, 480, 481, 482, 483, 484, 485, 486, 487, 488, 489, 490, 491, 492, 493, 494, 495, 496, 497, 498, 499, 500, 501, 502, 503, 504, 505, 506, 507, 508, 509, 510), (459, 460, 524, 523), (487, 486, 550, 551), (460, 461, 525, 524), (488, 487, 551, 552), (461, 462, 526, 525), (489, 488, 552, 553), (462, 463, 527, 526), (490, 489, 553, 554), (463, 464, 528, 527), (491, 490, 554, 555), (464, 465, 529, 528), (492, 491, 555, 556), (465, 466, 530, 529), (493, 492, 556, 557), (466, 467, 531, 530), (494, 493, 557, 558), (467, 468, 532, 531), (495, 494, 558, 559), (468, 469, 533, 532), (496, 495, 559, 560), (469, 470, 534, 533), (497, 496, 560, 561), (470, 471, 535, 534), (498, 497, 561, 562), (471, 472, 536, 535), (499, 498, 562, 563), (472, 473, 537, 536), (500, 499, 563, 564), (473, 474, 538, 537), (501, 500, 564, 565), (474, 475, 539, 538), (448, 449, 513, 512), (592, 591, 623, 624), (601, 600, 632, 633), (579, 578, 610, 611), (588, 587, 619, 620), (597, 596, 628, 629), (606, 605, 637, 638), (584, 583, 615, 616), (593, 592, 624, 625), (602, 601, 633, 634), (580, 579, 611, 612), (589, 588, 620, 621), (598, 597, 629, 630), (607, 606, 638, 639), (585, 584, 616, 617), (594, 593, 625, 626), (603, 602, 634, 635), (581, 580, 612, 613), (590, 589, 621, 622), (599, 598, 630, 631), (576, 577, 609, 608), (577, 607, 639, 609), (586, 585, 617, 618), (595, 594, 626, 627), (604, 603, 635, 636), (582, 581, 613, 614), (591, 590, 622, 623), (600, 599, 631, 632), (578, 576, 608, 610), (587, 586, 618, 619), (596, 595, 627, 628), (605, 604, 636, 637), (583, 582, 614, 615), (7, 5, 578, 579), (25, 23, 587, 588), (43, 41, 596, 597), (61, 59, 605, 606), (9, 7, 579, 580), (27, 25, 588, 589), (45, 43, 597, 598), (63, 61, 606, 607), (11, 9, 580, 581), (29, 27, 589, 590), (47, 45, 598, 599), (1, 63, 607, 577), (13, 11, 581, 582), (31, 29, 590, 591), (49, 47, 599, 600), (15, 13, 582, 583)])
_uv = me_cone_001.uv_layers.new(name='UVMap')
_uv.uv.foreach_set('vector', [0.2575, 0.2659, 0.1789, 0.00988, 0.2276, 0.0002321, 0.2547, 0.2666, 0.2547, 0.2666, 0.2276, 0.0002321, 0.2772, 0.0002545, 0.2519, 0.2668, 0.2519, 0.2668, 0.2772, 0.0002545, 0.3259, 0.009945, 0.2491, 0.2664, 0.2491, 0.2664, 0.3259, 0.009945, 0.3718, 0.02893, 0.2464, 0.2655, 0.2464, 0.2655, 0.3718, 0.02893, 0.4131, 0.05648, 0.2439, 0.2641, 0.2439, 0.2641, 0.4131, 0.05648, 0.4482, 0.09153, 0.2418, 0.2622, 0.2418, 0.2622, 0.4482, 0.09153, 0.4758, 0.1328, 0.2401, 0.2599, 0.2401, 0.2599, 0.4758, 0.1328, 0.4948, 0.1786, 0.2389, 0.2573, 0.2389, 0.2573, 0.4948, 0.1786, 0.5045, 0.2272, 0.2381, 0.2544, 0.2381, 0.2544, 0.5045, 0.2272, 0.5045, 0.2768, 0.2379, 0.2515, 0.2379, 0.2515, 0.5045, 0.2768, 0.4948, 0.3254, 0.2383, 0.2486, 0.2383, 0.2486, 0.4948, 0.3254, 0.4757, 0.3712, 0.2392, 0.2459, 0.2392, 0.2459, 0.4757, 0.3712, 0.4482, 0.4124, 0.2406, 0.2434, 0.2406, 0.2434, 0.4482, 0.4124, 0.413, 0.4475, 0.2424, 0.2412, 0.2424, 0.2412, 0.413, 0.4475, 0.3718, 0.4751, 0.2447, 0.2394, 0.2447, 0.2394, 0.3718, 0.4751, 0.3259, 0.4941, 0.2472, 0.2382, 0.2472, 0.2382, 0.3259, 0.4941, 0.2772, 0.5038, 0.2499, 0.2374, 0.2499, 0.2374, 0.2772, 0.5038, 0.2276, 0.5038, 0.2527, 0.2372, 0.2527, 0.2372, 0.2276, 0.5038, 0.1789, 0.4942, 0.2555, 0.2376, 0.2555, 0.2376, 0.1789, 0.4942, 0.133, 0.4752, 0.2582, 0.2385, 0.2582, 0.2385, 0.133, 0.4752, 0.09169, 0.4477, 0.2607, 0.24, 0.2607, 0.24, 0.09169, 0.4477, 0.05656, 0.4127, 0.2629, 0.2419, 0.2629, 0.2419, 0.05656, 0.4127, 0.02895, 0.3714, 0.2646, 0.2442, 0.2646, 0.2442, 0.02895, 0.3714, 0.00993, 0.3256, 0.2659, 0.2468, 0.2659, 0.2468, 0.00993, 0.3256, 0.0002321, 0.2769, 0.2667, 0.2496, 0.2667, 0.2496, 0.0002321, 0.2769, 0.0002321, 0.2273, 0.2669, 0.2525, 0.2669, 0.2525, 0.0002321, 0.2273, 0.009929, 0.1786, 0.2665, 0.2554, 0.2665, 0.2554, 0.009929, 0.1786, 0.02895, 0.1327, 0.2656, 0.2581, 0.2656, 0.2581, 0.02895, 0.1327, 0.05656, 0.09146, 0.2642, 0.2606, 0.2642, 0.2606, 0.05656, 0.09146, 0.09169, 0.05638, 0.2623, 0.2628, 0.5011, 0.651, 0.4966, 0.6286, 0.4998, 0.6283, 0.5041, 0.65, 0.2623, 0.2628, 0.09169, 0.05638, 0.133, 0.02884, 0.26, 0.2646, 0.26, 0.2646, 0.133, 0.02884, 0.1789, 0.00988, 0.2575, 0.2659, 0.5013, 0.8085, 0.5019, 0.8046, 0.5582, 0.8146, 0.5586, 0.8182, 0.6026, 0.5043, 0.6256, 0.5044, 0.6252, 0.5076, 0.6029, 0.5074, 0.7299, 0.6287, 0.7254, 0.6505, 0.7225, 0.6495, 0.7269, 0.6284, 0.5792, 0.7268, 0.558, 0.7184, 0.5595, 0.7156, 0.5801, 0.7238, 0.4966, 0.6286, 0.4968, 0.6059, 0.4999, 0.6062, 0.4998, 0.6283, 0.6256, 0.5044, 0.648, 0.5089, 0.6471, 0.5119, 0.6252, 0.5076, 0.7254, 0.6505, 0.7166, 0.6711, 0.7138, 0.6696, 0.7225, 0.6495, 0.4968, 0.6059, 0.5014, 0.5838, 0.5044, 0.5848, 0.4999, 0.6062, 0.558, 0.7184, 0.539, 0.7061, 0.5409, 0.7036, 0.5595, 0.7156, 0.648, 0.5089, 0.6692, 0.5175, 0.6677, 0.5203, 0.6471, 0.5119, 0.7166, 0.6711, 0.7038, 0.6897, 0.7014, 0.6877, 0.7138, 0.6696, 0.5014, 0.5838, 0.5104, 0.5632, 0.5131, 0.5647, 0.5044, 0.5848, 0.6692, 0.5175, 0.6882, 0.53, 0.6862, 0.5324, 0.6677, 0.5203, 0.7038, 0.6897, 0.6875, 0.7055, 0.6855, 0.7031, 0.7014, 0.6877, 0.5104, 0.5632, 0.5233, 0.5448, 0.5257, 0.5468, 0.5131, 0.5647, 0.6882, 0.53, 0.7044, 0.5459, 0.702, 0.5479, 0.6862, 0.5324, 0.5591, 0.8286, 0.5591, 0.8252, 0.5945, 0.8269, 0.5946, 0.8303, 0.5112, 0.7597, 0.5118, 0.7563, 0.5576, 0.7588, 0.5566, 0.7631, 0.5007, 0.8124, 0.5013, 0.8085, 0.5586, 0.8182, 0.5589, 0.8217, 0.5105, 0.7632, 0.5112, 0.7597, 0.5566, 0.7631, 0.5557, 0.7676, 0.5001, 0.8163, 0.5007, 0.8124, 0.5589, 0.8217, 0.5591, 0.8252, 0.5097, 0.7666, 0.5105, 0.7632, 0.5557, 0.7676, 0.5553, 0.7723, 0.4995, 0.8202, 0.5001, 0.8163, 0.5591, 0.8252, 0.5591, 0.8286, 0.5089, 0.7702, 0.5097, 0.7666, 0.5553, 0.7723, 0.5549, 0.777, 0.499, 0.824, 0.4995, 0.8202, 0.5591, 0.8286, 0.559, 0.832, 0.5081, 0.7738, 0.5089, 0.7702, 0.5549, 0.777, 0.5548, 0.7816, 0.4985, 0.8279, 0.499, 0.824, 0.559, 0.832, 0.5588, 0.8355, 0.5072, 0.7775, 0.5081, 0.7738, 0.5548, 0.7816, 0.5549, 0.7862, 0.4981, 0.8317, 0.4985, 0.8279, 0.5588, 0.8355, 0.5584, 0.8389, 0.5063, 0.7812, 0.5072, 0.7775, 0.5549, 0.7862, 0.5551, 0.7907, 0.4977, 0.8356, 0.4981, 0.8317, 0.5584, 0.8389, 0.558, 0.8423, 0.5053, 0.785, 0.5063, 0.7812, 0.5551, 0.7907, 0.5556, 0.7951, 0.4974, 0.8395, 0.4977, 0.8356, 0.558, 0.8423, 0.5575, 0.8458, 0.5043, 0.7889, 0.5053, 0.785, 0.5556, 0.7951, 0.5561, 0.7993, 0.5136, 0.7423, 0.5138, 0.7387, 0.5646, 0.7404, 0.5633, 0.7437, 0.4971, 0.8435, 0.4974, 0.8395, 0.5575, 0.8458, 0.5571, 0.8493, 0.5037, 0.7929, 0.5043, 0.7889, 0.5561, 0.7993, 0.5566, 0.8033, 0.5133, 0.7459, 0.5136, 0.7423, 0.5633, 0.7437, 0.5619, 0.7471, 0.4968, 0.8475, 0.4971, 0.8435, 0.5571, 0.8493, 0.5564, 0.8528, 0.5032, 0.7968, 0.5037, 0.7929, 0.5566, 0.8033, 0.5572, 0.8072, 0.5129, 0.7494, 0.5133, 0.7459, 0.5619, 0.7471, 0.5604, 0.7507, 0.4966, 0.8515, 0.4968, 0.8475, 0.5564, 0.8528, 0.5555, 0.8564, 0.5026, 0.8007, 0.5032, 0.7968, 0.5572, 0.8072, 0.5577, 0.8109, 0.5124, 0.7529, 0.5129, 0.7494, 0.5604, 0.7507, 0.5589, 0.7546, 0.514, 0.7351, 0.5141, 0.7315, 0.5668, 0.7343, 0.5658, 0.7373, 0.5019, 0.8046, 0.5026, 0.8007, 0.5577, 0.8109, 0.5582, 0.8146, 0.5118, 0.7563, 0.5124, 0.7529, 0.5589, 0.7546, 0.5576, 0.7588, 0.5138, 0.7387, 0.514, 0.7351, 0.5658, 0.7373, 0.5646, 0.7404, 0.5944, 0.8404, 0.5946, 0.8371, 0.6313, 0.8378, 0.6312, 0.8412, 0.5549, 0.777, 0.5553, 0.7723, 0.5895, 0.7745, 0.5894, 0.779, 0.559, 0.832, 0.5591, 0.8286, 0.5946, 0.8303, 0.5946, 0.8337, 0.5548, 0.7816, 0.5549, 0.777, 0.5894, 0.779, 0.5896, 0.7835, 0.5588, 0.8355, 0.559, 0.832, 0.5946, 0.8337, 0.5946, 0.8371, 0.5549, 0.7862, 0.5548, 0.7816, 0.5896, 0.7835, 0.59, 0.788, 0.5584, 0.8389, 0.5588, 0.8355, 0.5946, 0.8371, 0.5944, 0.8404, 0.5551, 0.7907, 0.5549, 0.7862, 0.59, 0.788, 0.5906, 0.7924, 0.558, 0.8423, 0.5584, 0.8389, 0.5944, 0.8404, 0.5941, 0.8438, 0.5556, 0.7951, 0.5551, 0.7907, 0.5906, 0.7924, 0.5912, 0.7967, 0.5575, 0.8458, 0.558, 0.8423, 0.5941, 0.8438, 0.5939, 0.8473, 0.5561, 0.7993, 0.5556, 0.7951, 0.5912, 0.7967, 0.5918, 0.8009, 0.5633, 0.7437, 0.5646, 0.7404, 0.5942, 0.7438, 0.5937, 0.747, 0.5571, 0.8493, 0.5575, 0.8458, 0.5939, 0.8473, 0.5936, 0.8508, 0.5566, 0.8033, 0.5561, 0.7993, 0.5918, 0.8009, 0.5924, 0.805, 0.5619, 0.7471, 0.5633, 0.7437, 0.5937, 0.747, 0.5931, 0.7504, 0.5564, 0.8528, 0.5571, 0.8493, 0.5936, 0.8508, 0.5932, 0.8544, 0.5572, 0.8072, 0.5566, 0.8033, 0.5924, 0.805, 0.5929, 0.8089, 0.5604, 0.7507, 0.5619, 0.7471, 0.5931, 0.7504, 0.5923, 0.754, 0.5555, 0.8564, 0.5564, 0.8528, 0.5932, 0.8544, 0.5926, 0.8581, 0.5577, 0.8109, 0.5572, 0.8072, 0.5929, 0.8089, 0.5934, 0.8127, 0.5589, 0.7546, 0.5604, 0.7507, 0.5923, 0.754, 0.5915, 0.7577, 0.5658, 0.7373, 0.5668, 0.7343, 0.5949, 0.738, 0.5946, 0.7408, 0.5582, 0.8146, 0.5577, 0.8109, 0.5934, 0.8127, 0.5938, 0.8164, 0.5576, 0.7588, 0.5589, 0.7546, 0.5915, 0.7577, 0.5908, 0.7617, 0.5646, 0.7404, 0.5658, 0.7373, 0.5946, 0.7408, 0.5942, 0.7438, 0.5586, 0.8182, 0.5582, 0.8146, 0.5938, 0.8164, 0.5941, 0.8199, 0.5566, 0.7631, 0.5576, 0.7588, 0.5908, 0.7617, 0.5901, 0.7658, 0.5589, 0.8217, 0.5586, 0.8182, 0.5941, 0.8199, 0.5943, 0.8235, 0.5557, 0.7676, 0.5566, 0.7631, 0.5901, 0.7658, 0.5897, 0.7701, 0.5591, 0.8252, 0.5589, 0.8217, 0.5943, 0.8235, 0.5945, 0.8269, 0.5553, 0.7723, 0.5557, 0.7676, 0.5897, 0.7701, 0.5895, 0.7745, 0.6304, 0.8516, 0.6308, 0.8481, 0.6859, 0.8469, 0.6859, 0.8508, 0.5906, 0.7924, 0.59, 0.788, 0.6165, 0.7894, 0.618, 0.794, 0.5941, 0.8438, 0.5944, 0.8404, 0.6312, 0.8412, 0.6311, 0.8447, 0.5912, 0.7967, 0.5906, 0.7924, 0.618, 0.794, 0.6196, 0.7984, 0.5939, 0.8473, 0.5941, 0.8438, 0.6311, 0.8447, 0.6308, 0.8481, 0.5918, 0.8009, 0.5912, 0.7967, 0.6196, 0.7984, 0.6213, 0.8025, 0.5937, 0.747, 0.5942, 0.7438, 0.6198, 0.7396, 0.6189, 0.7431, 0.5936, 0.8508, 0.5939, 0.8473, 0.6308, 0.8481, 0.6304, 0.8516, 0.5924, 0.805, 0.5918, 0.8009, 0.6213, 0.8025, 0.6229, 0.8064, 0.5931, 0.7504, 0.5937, 0.747, 0.6189, 0.7431, 0.6178, 0.7468, 0.5932, 0.8544, 0.5936, 0.8508, 0.6304, 0.8516, 0.6298, 0.8551, 0.5929, 0.8089, 0.5924, 0.805, 0.6229, 0.8064, 0.6245, 0.8101, 0.5923, 0.754, 0.5931, 0.7504, 0.6178, 0.7468, 0.6166, 0.7507, 0.5926, 0.8581, 0.5932, 0.8544, 0.6298, 0.8551, 0.6289, 0.8587, 0.5934, 0.8127, 0.5929, 0.8089, 0.6245, 0.8101, 0.626, 0.8137, 0.5915, 0.7577, 0.5923, 0.754, 0.6166, 0.7507, 0.6155, 0.7549, 0.5946, 0.7408, 0.5949, 0.738, 0.621, 0.7329, 0.6205, 0.7362, 0.5938, 0.8164, 0.5934, 0.8127, 0.626, 0.8137, 0.6273, 0.8173, 0.5908, 0.7617, 0.5915, 0.7577, 0.6155, 0.7549, 0.6146, 0.7594, 0.5942, 0.7438, 0.5946, 0.7408, 0.6205, 0.7362, 0.6198, 0.7396, 0.5941, 0.8199, 0.5938, 0.8164, 0.6273, 0.8173, 0.6285, 0.8208, 0.5901, 0.7658, 0.5908, 0.7617, 0.6146, 0.7594, 0.6139, 0.7641, 0.5943, 0.8235, 0.5941, 0.8199, 0.6285, 0.8208, 0.6295, 0.8242, 0.5897, 0.7701, 0.5901, 0.7658, 0.6139, 0.7641, 0.6136, 0.7691, 0.5945, 0.8269, 0.5943, 0.8235, 0.6295, 0.8242, 0.6302, 0.8276, 0.5895, 0.7745, 0.5897, 0.7701, 0.6136, 0.7691, 0.6138, 0.7742, 0.5946, 0.8303, 0.5945, 0.8269, 0.6302, 0.8276, 0.6308, 0.831, 0.5894, 0.779, 0.5895, 0.7745, 0.6138, 0.7742, 0.6143, 0.7794, 0.5946, 0.8337, 0.5946, 0.8303, 0.6308, 0.831, 0.6311, 0.8344, 0.5896, 0.7835, 0.5894, 0.779, 0.6143, 0.7794, 0.6152, 0.7845, 0.5946, 0.8371, 0.5946, 0.8337, 0.6311, 0.8344, 0.6313, 0.8378, 0.59, 0.788, 0.5896, 0.7835, 0.6152, 0.7845, 0.6165, 0.7894, 0.6229, 0.8064, 0.6213, 0.8025, 0.6834, 0.7946, 0.6836, 0.7987, 0.6178, 0.7468, 0.6189, 0.7431, 0.6774, 0.7432, 0.6775, 0.7471, 0.6298, 0.8551, 0.6304, 0.8516, 0.6859, 0.8508, 0.6859, 0.8548, 0.6245, 0.8101, 0.6229, 0.8064, 0.6836, 0.7987, 0.6839, 0.8027, 0.6166, 0.7507, 0.6178, 0.7468, 0.6775, 0.7471, 0.6777, 0.751, 0.6289, 0.8587, 0.6298, 0.8551, 0.6859, 0.8548, 0.6859, 0.8588, 0.626, 0.8137, 0.6245, 0.8101, 0.6839, 0.8027, 0.6842, 0.8068, 0.6155, 0.7549, 0.6166, 0.7507, 0.6777, 0.751, 0.6779, 0.7548, 0.6205, 0.7362, 0.621, 0.7329, 0.6771, 0.7315, 0.6772, 0.7354, 0.6273, 0.8173, 0.626, 0.8137, 0.6842, 0.8068, 0.6844, 0.8108, 0.6146, 0.7594, 0.6155, 0.7549, 0.6779, 0.7548, 0.6781, 0.7587, 0.6198, 0.7396, 0.6205, 0.7362, 0.6772, 0.7354, 0.6773, 0.7393, 0.6285, 0.8208, 0.6273, 0.8173, 0.6844, 0.8108, 0.6847, 0.8148, 0.6139, 0.7641, 0.6146, 0.7594, 0.6781, 0.7587, 0.6785, 0.7626, 0.6295, 0.8242, 0.6285, 0.8208, 0.6847, 0.8148, 0.6849, 0.8189, 0.6136, 0.7691, 0.6139, 0.7641, 0.6785, 0.7626, 0.6789, 0.7666, 0.6302, 0.8276, 0.6295, 0.8242, 0.6849, 0.8189, 0.6851, 0.8229, 0.6138, 0.7742, 0.6136, 0.7691, 0.6789, 0.7666, 0.6793, 0.7705, 0.6308, 0.831, 0.6302, 0.8276, 0.6851, 0.8229, 0.6853, 0.8269, 0.6143, 0.7794, 0.6138, 0.7742, 0.6793, 0.7705, 0.6799, 0.7744, 0.6311, 0.8344, 0.6308, 0.831, 0.6853, 0.8269, 0.6855, 0.8309, 0.6152, 0.7845, 0.6143, 0.7794, 0.6799, 0.7744, 0.6805, 0.7784, 0.6313, 0.8378, 0.6311, 0.8344, 0.6855, 0.8309, 0.6856, 0.8349, 0.6165, 0.7894, 0.6152, 0.7845, 0.6805, 0.7784, 0.6811, 0.7824, 0.6312, 0.8412, 0.6313, 0.8378, 0.6856, 0.8349, 0.6857, 0.8389, 0.618, 0.794, 0.6165, 0.7894, 0.6811, 0.7824, 0.6818, 0.7864, 0.6311, 0.8447, 0.6312, 0.8412, 0.6857, 0.8389, 0.6858, 0.8429, 0.6196, 0.7984, 0.618, 0.794, 0.6818, 0.7864, 0.6826, 0.7905, 0.6308, 0.8481, 0.6311, 0.8447, 0.6858, 0.8429, 0.6859, 0.8469, 0.6213, 0.8025, 0.6196, 0.7984, 0.6826, 0.7905, 0.6834, 0.7946, 0.6189, 0.7431, 0.6198, 0.7396, 0.6773, 0.7393, 0.6774, 0.7432, 0.2504, 0.7381, 0.2477, 0.7379, 0.2727, 0.9997, 0.2238, 0.9998, 0.2477, 0.7379, 0.245, 0.7383, 0.3205, 0.9901, 0.2727, 0.9997, 0.245, 0.7383, 0.2424, 0.7391, 0.3656, 0.9714, 0.3205, 0.9901, 0.2424, 0.7391, 0.2401, 0.7405, 0.4062, 0.9443, 0.3656, 0.9714, 0.2401, 0.7405, 0.238, 0.7423, 0.4408, 0.9098, 0.4062, 0.9443, 0.238, 0.7423, 0.2364, 0.7445, 0.4679, 0.8692, 0.4408, 0.9098, 0.2364, 0.7445, 0.2352, 0.747, 0.4866, 0.8242, 0.4679, 0.8692, 0.2352, 0.747, 0.2345, 0.7496, 0.4961, 0.7763, 0.4866, 0.8242, 0.2345, 0.7496, 0.2344, 0.7524, 0.4961, 0.7276, 0.4961, 0.7763, 0.2344, 0.7524, 0.2348, 0.7552, 0.4866, 0.6798, 0.4961, 0.7276, 0.2348, 0.7552, 0.2356, 0.7578, 0.4679, 0.6347, 0.4866, 0.6798, 0.2356, 0.7578, 0.2369, 0.7602, 0.4408, 0.5942, 0.4679, 0.6347, 0.2369, 0.7602, 0.2387, 0.7623, 0.4063, 0.5597, 0.4408, 0.5942, 0.2387, 0.7623, 0.2408, 0.764, 0.3657, 0.5326, 0.4063, 0.5597, 0.2408, 0.764, 0.2433, 0.7652, 0.3206, 0.5139, 0.3657, 0.5326, 0.2433, 0.7652, 0.2459, 0.7659, 0.2727, 0.5043, 0.3206, 0.5139, 0.2459, 0.7659, 0.2486, 0.7661, 0.2239, 0.5043, 0.2727, 0.5043, 0.2486, 0.7661, 0.2513, 0.7658, 0.176, 0.5138, 0.2239, 0.5043, 0.2513, 0.7658, 0.2539, 0.7649, 0.1308, 0.5324, 0.176, 0.5138, 0.2539, 0.7649, 0.2563, 0.7635, 0.0902, 0.5595, 0.1308, 0.5324, 0.2563, 0.7635, 0.2584, 0.7617, 0.05564, 0.594, 0.0902, 0.5595, 0.2584, 0.7617, 0.26, 0.7595, 0.02848, 0.6346, 0.05564, 0.594, 0.26, 0.7595, 0.2613, 0.757, 0.009771, 0.6798, 0.02848, 0.6346, 0.2613, 0.757, 0.262, 0.7544, 0.0002321, 0.7277, 0.009771, 0.6798, 0.262, 0.7544, 0.2622, 0.7516, 0.0002321, 0.7765, 0.0002321, 0.7277, 0.2622, 0.7516, 0.2618, 0.7489, 0.009771, 0.8244, 0.0002321, 0.7765, 0.2618, 0.7489, 0.2609, 0.7463, 0.02848, 0.8695, 0.009771, 0.8244, 0.2609, 0.7463, 0.2595, 0.7439, 0.05564, 0.9101, 0.02848, 0.8695, 0.2595, 0.7439, 0.2577, 0.7418, 0.0902, 0.9446, 0.05564, 0.9101, 0.2577, 0.7418, 0.2555, 0.7401, 0.1308, 0.9717, 0.0902, 0.9446, 0.5295, 0.2645, 0.5969, 0.3237, 0.5949, 0.3267, 0.5174, 0.2825, 0.2555, 0.7401, 0.253, 0.7389, 0.176, 0.9903, 0.1308, 0.9717, 0.253, 0.7389, 0.2504, 0.7381, 0.2238, 0.9998, 0.176, 0.9903, 0.8103, 0.00195, 0.8178, 0.06764, 0.8146, 0.06734, 0.8063, 0.002429, 0.7001, 0.2645, 0.625, 0.3237, 0.6224, 0.3212, 0.6848, 0.2492, 0.6468, 0.4402, 0.6162, 0.3526, 0.6195, 0.3512, 0.6668, 0.4319, 0.5049, 0.3454, 0.5928, 0.3369, 0.5935, 0.3404, 0.5091, 0.3666, 0.6256, 0.2247, 0.6126, 0.3171, 0.609, 0.3172, 0.604, 0.2247, 0.7204, 0.3666, 0.6282, 0.3406, 0.629, 0.3371, 0.7247, 0.3454, 0.5448, 0.4199, 0.5993, 0.3493, 0.6023, 0.3513, 0.5627, 0.4319, 0.5448, 0.2492, 0.5993, 0.3212, 0.5969, 0.3237, 0.5295, 0.2645, 0.7122, 0.2825, 0.6269, 0.3267, 0.625, 0.3237, 0.7001, 0.2645, 0.6256, 0.4444, 0.6128, 0.3533, 0.6162, 0.3526, 0.6468, 0.4402, 0.5049, 0.3237, 0.5928, 0.3334, 0.5928, 0.3369, 0.5049, 0.3454, 0.6468, 0.2289, 0.6161, 0.3178, 0.6126, 0.3171, 0.6256, 0.2247, 0.7122, 0.3866, 0.6269, 0.3438, 0.6282, 0.3406, 0.7204, 0.3666, 0.5295, 0.4046, 0.5968, 0.3468, 0.5993, 0.3493, 0.5448, 0.4199, 0.5627, 0.2372, 0.6023, 0.3193, 0.5993, 0.3212, 0.5448, 0.2492, 0.7204, 0.3025, 0.6283, 0.33, 0.6269, 0.3267, 0.7122, 0.2825, 0.604, 0.4444, 0.6092, 0.3534, 0.6128, 0.3533, 0.6256, 0.4444, 0.5091, 0.3025, 0.5935, 0.3299, 0.5928, 0.3334, 0.5049, 0.3237, 0.6668, 0.2372, 0.6194, 0.3192, 0.6161, 0.3178, 0.6468, 0.2289, 0.6848, 0.4199, 0.6224, 0.3493, 0.6249, 0.3468, 0.7001, 0.4046, 0.7001, 0.4046, 0.6249, 0.3468, 0.6269, 0.3438, 0.7122, 0.3866, 0.5174, 0.3866, 0.5948, 0.3438, 0.5968, 0.3468, 0.5295, 0.4046, 0.5827, 0.2289, 0.6056, 0.3179, 0.6023, 0.3193, 0.5627, 0.2372, 0.7247, 0.3237, 0.629, 0.3335, 0.6283, 0.33, 0.7204, 0.3025, 0.5827, 0.4402, 0.6057, 0.3527, 0.6092, 0.3534, 0.604, 0.4444, 0.5174, 0.2825, 0.5949, 0.3267, 0.5935, 0.3299, 0.5091, 0.3025, 0.6848, 0.2492, 0.6224, 0.3212, 0.6194, 0.3192, 0.6668, 0.2372, 0.6668, 0.4319, 0.6195, 0.3512, 0.6224, 0.3493, 0.6848, 0.4199, 0.5091, 0.3666, 0.5935, 0.3404, 0.5948, 0.3438, 0.5174, 0.3866, 0.604, 0.2247, 0.609, 0.3172, 0.6056, 0.3179, 0.5827, 0.2289, 0.7247, 0.3454, 0.629, 0.3371, 0.629, 0.3335, 0.7247, 0.3237, 0.5627, 0.4319, 0.6023, 0.3513, 0.6057, 0.3527, 0.5827, 0.4402, 0.8272, 0.06775, 0.8279, 0.1044, 0.8248, 0.1042, 0.8241, 0.06778, 0.7587, 0.008354, 0.7679, 0.06298, 0.764, 0.06434, 0.7549, 0.009284, 0.8143, 0.001517, 0.8209, 0.06776, 0.8178, 0.06764, 0.8103, 0.00195, 0.7624, 0.007426, 0.7719, 0.06186, 0.7679, 0.06298, 0.7587, 0.008354, 0.8183, 0.001141, 0.8241, 0.06778, 0.8209, 0.06776, 0.8143, 0.001517, 0.7662, 0.006511, 0.7761, 0.06103, 0.7719, 0.06186, 0.7624, 0.007426, 0.8222, 0.0008266, 0.8272, 0.06775, 0.8241, 0.06778, 0.8183, 0.001141, 0.7703, 0.006119, 0.7804, 0.06048, 0.7761, 0.06103, 0.7662, 0.006511, 0.8261, 0.0005792, 0.8304, 0.06771, 0.8272, 0.06775, 0.8222, 0.0008266, 0.7743, 0.005773, 0.7847, 0.0604, 0.7804, 0.06048, 0.7703, 0.006119, 0.83, 0.0003997, 0.8336, 0.06769, 0.8304, 0.06771, 0.8261, 0.0005792, 0.7782, 0.005452, 0.789, 0.06075, 0.7847, 0.0604, 0.7743, 0.005773, 0.8339, 0.0002848, 0.8368, 0.06752, 0.8336, 0.06769, 0.83, 0.0003997, 0.7822, 0.00513, 0.7932, 0.06152, 0.789, 0.06075, 0.7782, 0.005452, 0.8377, 0.0002321, 0.84, 0.0672, 0.8368, 0.06752, 0.8339, 0.0002848, 0.7862, 0.004783, 0.7972, 0.06258, 0.7932, 0.06152, 0.7822, 0.00513, 0.8416, 0.0002323, 0.8432, 0.06673, 0.84, 0.0672, 0.8377, 0.0002321, 0.7902, 0.004388, 0.801, 0.06378, 0.7972, 0.06258, 0.7862, 0.004783, 0.7403, 0.01277, 0.7507, 0.07116, 0.7478, 0.0729, 0.7367, 0.01355, 0.8454, 0.0002718, 0.8464, 0.06611, 0.8432, 0.06673, 0.8416, 0.0002323, 0.7942, 0.00394, 0.8047, 0.06497, 0.801, 0.06378, 0.7902, 0.004388, 0.7439, 0.01195, 0.7537, 0.06938, 0.7507, 0.07116, 0.7403, 0.01277, 0.8493, 0.0003339, 0.8497, 0.06535, 0.8464, 0.06611, 0.8454, 0.0002718, 0.7982, 0.003448, 0.8081, 0.06601, 0.8047, 0.06497, 0.7942, 0.00394, 0.7476, 0.0111, 0.7569, 0.06762, 0.7537, 0.06938, 0.7439, 0.01195, 0.8531, 0.0004013, 0.853, 0.06446, 0.8497, 0.06535, 0.8493, 0.0003339, 0.8023, 0.002936, 0.8114, 0.06681, 0.8081, 0.06601, 0.7982, 0.003448, 0.7513, 0.0102, 0.7604, 0.06592, 0.7569, 0.06762, 0.7476, 0.0111, 0.733, 0.01429, 0.7451, 0.0746, 0.7424, 0.07623, 0.7294, 0.01501, 0.8063, 0.002429, 0.8146, 0.06734, 0.8114, 0.06681, 0.8023, 0.002936, 0.7549, 0.009284, 0.764, 0.06434, 0.7604, 0.06592, 0.7513, 0.0102, 0.7367, 0.01355, 0.7478, 0.0729, 0.7451, 0.0746, 0.733, 0.01429, 0.837, 0.1049, 0.834, 0.1417, 0.8312, 0.1415, 0.8339, 0.1048, 0.7804, 0.06048, 0.7839, 0.09705, 0.7802, 0.09714, 0.7761, 0.06103, 0.8304, 0.06771, 0.8309, 0.1046, 0.8279, 0.1044, 0.8272, 0.06775, 0.7847, 0.0604, 0.7877, 0.09732, 0.7839, 0.09705, 0.7804, 0.06048, 0.8336, 0.06769, 0.8339, 0.1048, 0.8309, 0.1046, 0.8304, 0.06771, 0.789, 0.06075, 0.7915, 0.09792, 0.7877, 0.09732, 0.7847, 0.0604, 0.8368, 0.06752, 0.837, 0.1049, 0.8339, 0.1048, 0.8336, 0.06769, 0.7932, 0.06152, 0.7951, 0.09873, 0.7915, 0.09792, 0.789, 0.06075, 0.84, 0.0672, 0.84, 0.1049, 0.837, 0.1049, 0.8368, 0.06752, 0.7972, 0.06258, 0.7987, 0.09965, 0.7951, 0.09873, 0.7932, 0.06152, 0.8432, 0.06673, 0.8432, 0.1048, 0.84, 0.1049, 0.84, 0.0672, 0.801, 0.06378, 0.8021, 0.1006, 0.7987, 0.09965, 0.7972, 0.06258, 0.7507, 0.07116, 0.7578, 0.1032, 0.7552, 0.1041, 0.7478, 0.0729, 0.8464, 0.06611, 0.8464, 0.1046, 0.8432, 0.1048, 0.8432, 0.06673, 0.8047, 0.06497, 0.8056, 0.1014, 0.8021, 0.1006, 0.801, 0.06378, 0.7537, 0.06938, 0.7604, 0.1022, 0.7578, 0.1032, 0.7507, 0.07116, 0.8497, 0.06535, 0.8496, 0.1044, 0.8464, 0.1046, 0.8464, 0.06611, 0.8081, 0.06601, 0.8089, 0.1021, 0.8056, 0.1014, 0.8047, 0.06497, 0.7569, 0.06762, 0.7632, 0.1012, 0.7604, 0.1022, 0.7537, 0.06938, 0.853, 0.06446, 0.853, 0.1041, 0.8496, 0.1044, 0.8497, 0.06535, 0.8114, 0.06681, 0.8122, 0.1027, 0.8089, 0.1021, 0.8081, 0.06601, 0.7604, 0.06592, 0.7662, 0.1001, 0.7632, 0.1012, 0.7569, 0.06762, 0.7451, 0.0746, 0.7529, 0.105, 0.7506, 0.1058, 0.7424, 0.07623, 0.8146, 0.06734, 0.8154, 0.1032, 0.8122, 0.1027, 0.8114, 0.06681, 0.764, 0.06434, 0.7694, 0.09905, 0.7662, 0.1001, 0.7604, 0.06592, 0.7478, 0.0729, 0.7552, 0.1041, 0.7529, 0.105, 0.7451, 0.0746, 0.8178, 0.06764, 0.8186, 0.1036, 0.8154, 0.1032, 0.8146, 0.06734, 0.7679, 0.06298, 0.7729, 0.09816, 0.7694, 0.09905, 0.764, 0.06434, 0.8209, 0.06776, 0.8217, 0.1039, 0.8186, 0.1036, 0.8178, 0.06764, 0.7719, 0.06186, 0.7764, 0.09749, 0.7729, 0.09816, 0.7679, 0.06298, 0.8241, 0.06778, 0.8248, 0.1042, 0.8217, 0.1039, 0.8209, 0.06776, 0.7761, 0.06103, 0.7802, 0.09714, 0.7764, 0.09749, 0.7719, 0.06186, 0.8426, 0.1413, 0.8354, 0.1907, 0.8322, 0.1902, 0.8397, 0.1416, 0.7951, 0.09873, 0.7964, 0.1254, 0.7927, 0.1237, 0.7915, 0.09792, 0.84, 0.1049, 0.8368, 0.1417, 0.834, 0.1417, 0.837, 0.1049, 0.7987, 0.09965, 0.7998, 0.1274, 0.7964, 0.1254, 0.7951, 0.09873, 0.8432, 0.1048, 0.8397, 0.1416, 0.8368, 0.1417, 0.84, 0.1049, 0.8021, 0.1006, 0.803, 0.1295, 0.7998, 0.1274, 0.7987, 0.09965, 0.7578, 0.1032, 0.7578, 0.1268, 0.7552, 0.1277, 0.7552, 0.1041, 0.8464, 0.1046, 0.8426, 0.1413, 0.8397, 0.1416, 0.8432, 0.1048, 0.8056, 0.1014, 0.8059, 0.1315, 0.803, 0.1295, 0.8021, 0.1006, 0.7604, 0.1022, 0.7605, 0.1258, 0.7578, 0.1268, 0.7578, 0.1032, 0.8496, 0.1044, 0.8456, 0.1409, 0.8426, 0.1413, 0.8464, 0.1046, 0.8089, 0.1021, 0.8088, 0.1334, 0.8059, 0.1315, 0.8056, 0.1014, 0.7632, 0.1012, 0.7633, 0.1247, 0.7605, 0.1258, 0.7604, 0.1022, 0.853, 0.1041, 0.8487, 0.1403, 0.8456, 0.1409, 0.8496, 0.1044, 0.8122, 0.1027, 0.8116, 0.135, 0.8088, 0.1334, 0.8089, 0.1021, 0.7662, 0.1001, 0.7664, 0.1237, 0.7633, 0.1247, 0.7632, 0.1012, 0.7529, 0.105, 0.7528, 0.1285, 0.7504, 0.1291, 0.7506, 0.1058, 0.8154, 0.1032, 0.8143, 0.1364, 0.8116, 0.135, 0.8122, 0.1027, 0.7694, 0.09905, 0.7697, 0.1227, 0.7664, 0.1237, 0.7662, 0.1001, 0.7552, 0.1041, 0.7552, 0.1277, 0.7528, 0.1285, 0.7529, 0.105, 0.8186, 0.1036, 0.817, 0.1375, 0.8143, 0.1364, 0.8154, 0.1032, 0.7729, 0.09816, 0.7732, 0.122, 0.7697, 0.1227, 0.7694, 0.09905, 0.8217, 0.1039, 0.8198, 0.1385, 0.817, 0.1375, 0.8186, 0.1036, 0.7764, 0.09749, 0.777, 0.1214, 0.7732, 0.122, 0.7729, 0.09816, 0.8248, 0.1042, 0.8226, 0.1393, 0.8198, 0.1385, 0.8217, 0.1039, 0.7802, 0.09714, 0.7809, 0.1213, 0.777, 0.1214, 0.7764, 0.09749, 0.8279, 0.1044, 0.8254, 0.1401, 0.8226, 0.1393, 0.8248, 0.1042, 0.7839, 0.09705, 0.785, 0.1216, 0.7809, 0.1213, 0.7802, 0.09714, 0.8309, 0.1046, 0.8283, 0.1408, 0.8254, 0.1401, 0.8279, 0.1044, 0.7877, 0.09732, 0.7889, 0.1224, 0.785, 0.1216, 0.7839, 0.09705, 0.8339, 0.1048, 0.8312, 0.1415, 0.8283, 0.1408, 0.8309, 0.1046, 0.7915, 0.09792, 0.7927, 0.1237, 0.7889, 0.1224, 0.7877, 0.09732, 0.8059, 0.1315, 0.7955, 0.1829, 0.7925, 0.1823, 0.803, 0.1295, 0.7605, 0.1258, 0.7582, 0.1767, 0.7554, 0.1765, 0.7578, 0.1268, 0.8456, 0.1409, 0.8385, 0.1911, 0.8354, 0.1907, 0.8426, 0.1413, 0.8088, 0.1334, 0.7985, 0.1836, 0.7955, 0.1829, 0.8059, 0.1315, 0.7633, 0.1247, 0.761, 0.177, 0.7582, 0.1767, 0.7605, 0.1258, 0.8487, 0.1403, 0.8416, 0.1916, 0.8385, 0.1911, 0.8456, 0.1409, 0.8116, 0.135, 0.8015, 0.1843, 0.7985, 0.1836, 0.8088, 0.1334, 0.7664, 0.1237, 0.7638, 0.1773, 0.761, 0.177, 0.7633, 0.1247, 0.7528, 0.1285, 0.7498, 0.1761, 0.747, 0.1759, 0.7504, 0.1291, 0.8143, 0.1364, 0.8045, 0.185, 0.8015, 0.1843, 0.8116, 0.135, 0.7697, 0.1227, 0.7666, 0.1776, 0.7638, 0.1773, 0.7664, 0.1237, 0.7552, 0.1277, 0.7526, 0.1763, 0.7498, 0.1761, 0.7528, 0.1285, 0.817, 0.1375, 0.8075, 0.1857, 0.8045, 0.185, 0.8143, 0.1364, 0.7732, 0.122, 0.7694, 0.1779, 0.7666, 0.1776, 0.7697, 0.1227, 0.8198, 0.1385, 0.8106, 0.1863, 0.8075, 0.1857, 0.817, 0.1375, 0.777, 0.1214, 0.7723, 0.1783, 0.7694, 0.1779, 0.7732, 0.122, 0.8226, 0.1393, 0.8137, 0.187, 0.8106, 0.1863, 0.8198, 0.1385, 0.7809, 0.1213, 0.7751, 0.1787, 0.7723, 0.1783, 0.777, 0.1214, 0.8254, 0.1401, 0.8168, 0.1876, 0.8137, 0.187, 0.8226, 0.1393, 0.785, 0.1216, 0.778, 0.1792, 0.7751, 0.1787, 0.7809, 0.1213, 0.8283, 0.1408, 0.8198, 0.1882, 0.8168, 0.1876, 0.8254, 0.1401, 0.7889, 0.1224, 0.7809, 0.1797, 0.778, 0.1792, 0.785, 0.1216, 0.8312, 0.1415, 0.8229, 0.1887, 0.8198, 0.1882, 0.8283, 0.1408, 0.7927, 0.1237, 0.7838, 0.1803, 0.7809, 0.1797, 0.7889, 0.1224, 0.834, 0.1417, 0.826, 0.1892, 0.8229, 0.1887, 0.8312, 0.1415, 0.7964, 0.1254, 0.7867, 0.1809, 0.7838, 0.1803, 0.7927, 0.1237, 0.8368, 0.1417, 0.8291, 0.1897, 0.826, 0.1892, 0.834, 0.1417, 0.7998, 0.1274, 0.7896, 0.1816, 0.7867, 0.1809, 0.7964, 0.1254, 0.8397, 0.1416, 0.8322, 0.1902, 0.8291, 0.1897, 0.8368, 0.1417, 0.803, 0.1295, 0.7925, 0.1823, 0.7896, 0.1816, 0.7998, 0.1274, 0.7578, 0.1268, 0.7554, 0.1765, 0.7526, 0.1763, 0.7552, 0.1277, 0.7333, 0.3123, 0.7334, 0.2978, 0.7364, 0.2982, 0.7362, 0.312, 0.7251, 0.3131, 0.7252, 0.297, 0.729, 0.2974, 0.7289, 0.3127, 0.8805, 0.2979, 0.8804, 0.3125, 0.8774, 0.3122, 0.8775, 0.2982, 0.8303, 0.3832, 0.8145, 0.3864, 0.8141, 0.3826, 0.8292, 0.3796, 0.8008, 0.2331, 0.8151, 0.2328, 0.8149, 0.2357, 0.8011, 0.236, 0.8793, 0.2667, 0.8854, 0.2814, 0.8818, 0.2825, 0.876, 0.2685, 0.736, 0.3264, 0.7333, 0.3123, 0.7362, 0.312, 0.7388, 0.3256, 0.7998, 0.225, 0.8157, 0.2247, 0.8154, 0.2284, 0.8003, 0.2287, 0.7283, 0.3288, 0.7251, 0.3131, 0.7289, 0.3127, 0.7319, 0.3277, 0.8777, 0.2838, 0.8805, 0.2979, 0.8775, 0.2982, 0.8749, 0.2846, 0.8451, 0.3771, 0.8303, 0.3832, 0.8292, 0.3796, 0.8434, 0.3738, 0.7868, 0.2361, 0.8008, 0.2331, 0.8011, 0.236, 0.7876, 0.2389, 0.8705, 0.2536, 0.8793, 0.2667, 0.876, 0.2685, 0.8676, 0.256, 0.799, 0.3782, 0.7847, 0.3752, 0.7856, 0.3724, 0.7993, 0.3752, 0.7844, 0.2283, 0.7998, 0.225, 0.8003, 0.2287, 0.7855, 0.2319, 0.8137, 0.3782, 0.799, 0.3782, 0.7993, 0.3752, 0.8134, 0.3753, 0.7344, 0.3435, 0.7283, 0.3288, 0.7319, 0.3277, 0.7377, 0.3417, 0.8722, 0.2705, 0.8777, 0.2838, 0.8749, 0.2846, 0.8697, 0.2719, 0.8584, 0.3683, 0.8451, 0.3771, 0.8434, 0.3738, 0.856, 0.3654, 0.7732, 0.2414, 0.7868, 0.2361, 0.7876, 0.2389, 0.7745, 0.244, 0.8594, 0.2425, 0.8705, 0.2536, 0.8676, 0.256, 0.857, 0.2453, 0.8279, 0.3754, 0.8137, 0.3782, 0.8134, 0.3753, 0.8271, 0.3726, 0.7695, 0.2341, 0.7844, 0.2283, 0.7855, 0.2319, 0.7712, 0.2375, 0.8413, 0.3699, 0.8279, 0.3754, 0.8271, 0.3726, 0.8399, 0.3673, 0.7433, 0.3566, 0.7344, 0.3435, 0.7377, 0.3417, 0.7461, 0.3542, 0.8151, 0.2328, 0.8292, 0.2354, 0.8284, 0.2382, 0.8149, 0.2357, 0.8698, 0.3572, 0.8584, 0.3683, 0.856, 0.3654, 0.8669, 0.3548, 0.7415, 0.3397, 0.736, 0.3264, 0.7388, 0.3256, 0.7441, 0.3383, 0.8462, 0.2337, 0.8594, 0.2425, 0.857, 0.2453, 0.8444, 0.237, 0.8532, 0.362, 0.8413, 0.3699, 0.8399, 0.3673, 0.8515, 0.3598, 0.756, 0.2426, 0.7695, 0.2341, 0.7712, 0.2375, 0.7583, 0.2456, 0.8635, 0.352, 0.8532, 0.362, 0.8515, 0.3598, 0.8613, 0.3501, 0.5426, 0.4554, 0.5441, 0.459, 0.5414, 0.4598, 0.5401, 0.4567, 0.5404, 0.4521, 0.5426, 0.4554, 0.5401, 0.4567, 0.5382, 0.4539, 0.5376, 0.4493, 0.5404, 0.4521, 0.5382, 0.4539, 0.5358, 0.4515, 0.5343, 0.4472, 0.5376, 0.4493, 0.5358, 0.4515, 0.533, 0.4496, 0.5307, 0.4457, 0.5343, 0.4472, 0.533, 0.4496, 0.5299, 0.4484, 0.5268, 0.4449, 0.5307, 0.4457, 0.5299, 0.4484, 0.5266, 0.4477, 0.5229, 0.4449, 0.5268, 0.4449, 0.5266, 0.4477, 0.5232, 0.4477, 0.5191, 0.4457, 0.5229, 0.4449, 0.5232, 0.4477, 0.5199, 0.4484, 0.5154, 0.4472, 0.5191, 0.4457, 0.5199, 0.4484, 0.5168, 0.4496, 0.5122, 0.4493, 0.5154, 0.4472, 0.5168, 0.4496, 0.5139, 0.4515, 0.5094, 0.4521, 0.5122, 0.4493, 0.5139, 0.4515, 0.5116, 0.4539, 0.5072, 0.4554, 0.5094, 0.4521, 0.5116, 0.4539, 0.5097, 0.4567, 0.5057, 0.459, 0.5072, 0.4554, 0.5097, 0.4567, 0.5084, 0.4598, 0.5049, 0.4629, 0.5057, 0.459, 0.5084, 0.4598, 0.5077, 0.4632, 0.5049, 0.4668, 0.5049, 0.4629, 0.5077, 0.4632, 0.5077, 0.4665, 0.5057, 0.4707, 0.5049, 0.4668, 0.5077, 0.4665, 0.5084, 0.4699, 0.5072, 0.4743, 0.5057, 0.4707, 0.5084, 0.4699, 0.5097, 0.473, 0.5094, 0.4776, 0.5072, 0.4743, 0.5097, 0.473, 0.5116, 0.4758, 0.5122, 0.4803, 0.5094, 0.4776, 0.5116, 0.4758, 0.5139, 0.4782, 0.5154, 0.4825, 0.5122, 0.4803, 0.5139, 0.4782, 0.5168, 0.4801, 0.5191, 0.484, 0.5154, 0.4825, 0.5168, 0.4801, 0.5199, 0.4813, 0.5229, 0.4848, 0.5191, 0.484, 0.5199, 0.4813, 0.5232, 0.482, 0.5268, 0.4848, 0.5229, 0.4848, 0.5232, 0.482, 0.5266, 0.482, 0.5307, 0.484, 0.5268, 0.4848, 0.5266, 0.482, 0.5299, 0.4813, 0.5343, 0.4825, 0.5307, 0.484, 0.5299, 0.4813, 0.533, 0.4801, 0.5376, 0.4803, 0.5343, 0.4825, 0.533, 0.4801, 0.5358, 0.4782, 0.5404, 0.4776, 0.5376, 0.4803, 0.5358, 0.4782, 0.5382, 0.4758, 0.5426, 0.4743, 0.5404, 0.4776, 0.5382, 0.4758, 0.5401, 0.473, 0.5441, 0.4707, 0.5426, 0.4743, 0.5401, 0.473, 0.5414, 0.4699, 0.5448, 0.4668, 0.5441, 0.4707, 0.5414, 0.4699, 0.542, 0.4665, 0.5448, 0.4629, 0.5448, 0.4668, 0.542, 0.4665, 0.542, 0.4632, 0.5441, 0.459, 0.5448, 0.4629, 0.542, 0.4632, 0.5414, 0.4598, 0.7916, 0.5043, 0.8049, 0.5043, 0.8181, 0.5069, 0.8304, 0.512, 0.8415, 0.5194, 0.851, 0.5289, 0.8584, 0.54, 0.8635, 0.5524, 0.8661, 0.5655, 0.8661, 0.5788, 0.8635, 0.592, 0.8584, 0.6043, 0.851, 0.6154, 0.8415, 0.6249, 0.8304, 0.6323, 0.8181, 0.6374, 0.8049, 0.64, 0.7916, 0.64, 0.7785, 0.6374, 0.7661, 0.6323, 0.755, 0.6249, 0.7455, 0.6154, 0.7381, 0.6043, 0.733, 0.592, 0.7304, 0.5788, 0.7304, 0.5655, 0.733, 0.5524, 0.7381, 0.54, 0.7455, 0.5289, 0.755, 0.5194, 0.7661, 0.512, 0.7785, 0.5069, 0.871, 0.2858, 0.8661, 0.2738, 0.8697, 0.2719, 0.8749, 0.2846, 0.8145, 0.2398, 0.8016, 0.24, 0.8011, 0.236, 0.8149, 0.2357, 0.8756, 0.3422, 0.8669, 0.3548, 0.8635, 0.352, 0.8717, 0.3401, 0.8661, 0.2738, 0.859, 0.2631, 0.8621, 0.2605, 0.8697, 0.2719, 0.8016, 0.24, 0.7889, 0.2429, 0.7876, 0.2389, 0.8011, 0.236, 0.8817, 0.328, 0.8756, 0.3422, 0.8717, 0.3401, 0.8774, 0.3267, 0.859, 0.2631, 0.8499, 0.254, 0.8525, 0.2509, 0.8621, 0.2605, 0.7889, 0.2429, 0.7763, 0.2476, 0.7745, 0.244, 0.7876, 0.2389, 0.8848, 0.3129, 0.8817, 0.328, 0.8774, 0.3267, 0.8804, 0.3125, 0.8499, 0.254, 0.8392, 0.2469, 0.8411, 0.2434, 0.8525, 0.2509, 0.7763, 0.2476, 0.7652, 0.2545, 0.7627, 0.2513, 0.7745, 0.244, 0.8849, 0.2975, 0.8848, 0.3129, 0.8804, 0.3125, 0.8805, 0.2979, 0.8392, 0.2469, 0.8272, 0.2421, 0.8284, 0.2382, 0.8411, 0.2434, 0.7652, 0.2545, 0.7558, 0.2633, 0.7528, 0.2607, 0.7627, 0.2513, 0.8818, 0.2825, 0.8849, 0.2975, 0.8805, 0.2979, 0.8777, 0.2838, 0.8272, 0.2421, 0.8145, 0.2398, 0.8149, 0.2357, 0.8284, 0.2382, 0.7558, 0.2633, 0.7484, 0.2739, 0.7448, 0.2719, 0.7528, 0.2607, 0.876, 0.2685, 0.8818, 0.2825, 0.8777, 0.2838, 0.8722, 0.2705, 0.8003, 0.2287, 0.8154, 0.2284, 0.8151, 0.2328, 0.8008, 0.2331, 0.7484, 0.2739, 0.7432, 0.2858, 0.7393, 0.2846, 0.7448, 0.2719, 0.8676, 0.256, 0.876, 0.2685, 0.8722, 0.2705, 0.8643, 0.2588, 0.7855, 0.2319, 0.8003, 0.2287, 0.8008, 0.2331, 0.7868, 0.2361, 0.7432, 0.2858, 0.7404, 0.2986, 0.7364, 0.2982, 0.7393, 0.2846, 0.857, 0.2453, 0.8676, 0.256, 0.8643, 0.2588, 0.8543, 0.2487, 0.7712, 0.2375, 0.7855, 0.2319, 0.7868, 0.2361, 0.7732, 0.2414, 0.7404, 0.2986, 0.7403, 0.3117, 0.7362, 0.312, 0.7364, 0.2982, 0.8444, 0.237, 0.857, 0.2453, 0.8543, 0.2487, 0.8424, 0.2408, 0.7583, 0.2456, 0.7712, 0.2375, 0.7732, 0.2414, 0.761, 0.249, 0.7403, 0.3117, 0.7427, 0.3244, 0.7388, 0.3256, 0.7362, 0.312, 0.8304, 0.2312, 0.8444, 0.237, 0.8424, 0.2408, 0.8292, 0.2354, 0.7473, 0.2559, 0.7583, 0.2456, 0.761, 0.249, 0.7506, 0.2588, 0.7427, 0.3244, 0.7476, 0.3364, 0.7441, 0.3383, 0.7388, 0.3256, 0.8854, 0.2814, 0.8886, 0.2971, 0.8849, 0.2975, 0.8818, 0.2825, 0.761, 0.249, 0.7732, 0.2414, 0.7745, 0.244, 0.7627, 0.2513, 0.8145, 0.3864, 0.7982, 0.3864, 0.7986, 0.3826, 0.8141, 0.3826, 0.8643, 0.2588, 0.8722, 0.2705, 0.8697, 0.2719, 0.8621, 0.2605, 0.7252, 0.297, 0.7287, 0.2812, 0.7323, 0.2823, 0.729, 0.2974, 0.7495, 0.3514, 0.7415, 0.3397, 0.7441, 0.3383, 0.7516, 0.3497, 0.8886, 0.2971, 0.8886, 0.3133, 0.8848, 0.3129, 0.8849, 0.2975, 0.7506, 0.2588, 0.761, 0.249, 0.7627, 0.2513, 0.7528, 0.2607, 0.7982, 0.3864, 0.7823, 0.3831, 0.7835, 0.3794, 0.7986, 0.3826, 0.8717, 0.3401, 0.8635, 0.352, 0.8613, 0.3501, 0.8691, 0.3387, 0.8543, 0.2487, 0.8643, 0.2588, 0.8621, 0.2605, 0.8525, 0.2509, 0.7287, 0.2812, 0.7352, 0.2665, 0.7385, 0.2684, 0.7323, 0.2823, 0.7595, 0.3616, 0.7495, 0.3514, 0.7516, 0.3497, 0.7613, 0.3593, 0.8886, 0.3133, 0.8853, 0.3292, 0.8817, 0.328, 0.8848, 0.3129, 0.7423, 0.2705, 0.7506, 0.2588, 0.7528, 0.2607, 0.7448, 0.2719, 0.7823, 0.3831, 0.7675, 0.3768, 0.7693, 0.3735, 0.7835, 0.3794, 0.8157, 0.2247, 0.8314, 0.2276, 0.8304, 0.2312, 0.8154, 0.2284, 0.8424, 0.2408, 0.8543, 0.2487, 0.8525, 0.2509, 0.8411, 0.2434, 0.7352, 0.2665, 0.7444, 0.2535, 0.7473, 0.2559, 0.7385, 0.2684, 0.8774, 0.3267, 0.8717, 0.3401, 0.8691, 0.3387, 0.8746, 0.3259, 0.7714, 0.3696, 0.7595, 0.3616, 0.7613, 0.3593, 0.7728, 0.367, 0.8853, 0.3292, 0.8789, 0.344, 0.8756, 0.3422, 0.8817, 0.328, 0.7365, 0.2837, 0.7423, 0.2705, 0.7448, 0.2719, 0.7393, 0.2846, 0.7675, 0.3768, 0.7544, 0.3678, 0.7567, 0.3649, 0.7693, 0.3735, 0.8292, 0.2354, 0.8424, 0.2408, 0.8411, 0.2434, 0.8284, 0.2382, 0.7444, 0.2535, 0.756, 0.2426, 0.7583, 0.2456, 0.7473, 0.2559, 0.8804, 0.3125, 0.8774, 0.3267, 0.8746, 0.3259, 0.8774, 0.3122, 0.8314, 0.2276, 0.8462, 0.2337, 0.8444, 0.237, 0.8304, 0.2312, 0.7847, 0.3752, 0.7714, 0.3696, 0.7728, 0.367, 0.7856, 0.3724, 0.8789, 0.344, 0.8698, 0.3572, 0.8669, 0.3548, 0.8756, 0.3422, 0.7334, 0.2978, 0.7365, 0.2837, 0.7393, 0.2846, 0.7364, 0.2982, 0.7544, 0.3678, 0.7433, 0.3566, 0.7461, 0.3542, 0.7567, 0.3649, 0.8016, 0.24, 0.8145, 0.2398, 0.8272, 0.2421, 0.8392, 0.2469, 0.8499, 0.254, 0.859, 0.2631, 0.8661, 0.2738, 0.871, 0.2858, 0.8734, 0.2986, 0.8733, 0.3117, 0.8707, 0.3246, 0.8655, 0.3367, 0.8582, 0.3475, 0.8489, 0.3566, 0.838, 0.3637, 0.8259, 0.3686, 0.813, 0.3711, 0.7998, 0.371, 0.7868, 0.3685, 0.7747, 0.3634, 0.7639, 0.3562, 0.7548, 0.3471, 0.7476, 0.3364, 0.7427, 0.3244, 0.7403, 0.3117, 0.7404, 0.2986, 0.7432, 0.2858, 0.7484, 0.2739, 0.7558, 0.2633, 0.7652, 0.2545, 0.7763, 0.2476, 0.7889, 0.2429, 0.8669, 0.3548, 0.856, 0.3654, 0.8532, 0.362, 0.8635, 0.352, 0.8734, 0.2986, 0.871, 0.2858, 0.8749, 0.2846, 0.8775, 0.2982, 0.856, 0.3654, 0.8434, 0.3738, 0.8413, 0.3699, 0.8532, 0.362, 0.8733, 0.3117, 0.8734, 0.2986, 0.8775, 0.2982, 0.8774, 0.3122, 0.8434, 0.3738, 0.8292, 0.3796, 0.8279, 0.3754, 0.8413, 0.3699, 0.8707, 0.3246, 0.8733, 0.3117, 0.8774, 0.3122, 0.8746, 0.3259, 0.8292, 0.3796, 0.8141, 0.3826, 0.8137, 0.3782, 0.8279, 0.3754, 0.8655, 0.3367, 0.8707, 0.3246, 0.8746, 0.3259, 0.8691, 0.3387, 0.8141, 0.3826, 0.7986, 0.3826, 0.799, 0.3782, 0.8137, 0.3782, 0.8582, 0.3475, 0.8655, 0.3367, 0.8691, 0.3387, 0.8613, 0.3501, 0.7986, 0.3826, 0.7835, 0.3794, 0.7847, 0.3752, 0.799, 0.3782, 0.8489, 0.3566, 0.8582, 0.3475, 0.8613, 0.3501, 0.8515, 0.3598, 0.7835, 0.3794, 0.7693, 0.3735, 0.7714, 0.3696, 0.7847, 0.3752, 0.838, 0.3637, 0.8489, 0.3566, 0.8515, 0.3598, 0.8399, 0.3673, 0.7693, 0.3735, 0.7567, 0.3649, 0.7595, 0.3616, 0.7714, 0.3696, 0.8259, 0.3686, 0.838, 0.3637, 0.8399, 0.3673, 0.8271, 0.3726, 0.7567, 0.3649, 0.7461, 0.3542, 0.7495, 0.3514, 0.7595, 0.3616, 0.813, 0.3711, 0.8259, 0.3686, 0.8271, 0.3726, 0.8134, 0.3753, 0.7461, 0.3542, 0.7377, 0.3417, 0.7415, 0.3397, 0.7495, 0.3514, 0.7998, 0.371, 0.813, 0.3711, 0.8134, 0.3753, 0.7993, 0.3752, 0.7377, 0.3417, 0.7319, 0.3277, 0.736, 0.3264, 0.7415, 0.3397, 0.7868, 0.3685, 0.7998, 0.371, 0.7993, 0.3752, 0.7856, 0.3724, 0.7319, 0.3277, 0.7289, 0.3127, 0.7333, 0.3123, 0.736, 0.3264, 0.7747, 0.3634, 0.7868, 0.3685, 0.7856, 0.3724, 0.7728, 0.367, 0.7289, 0.3127, 0.729, 0.2974, 0.7334, 0.2978, 0.7333, 0.3123, 0.7639, 0.3562, 0.7747, 0.3634, 0.7728, 0.367, 0.7613, 0.3593, 0.729, 0.2974, 0.7323, 0.2823, 0.7365, 0.2837, 0.7334, 0.2978, 0.7548, 0.3471, 0.7639, 0.3562, 0.7613, 0.3593, 0.7516, 0.3497, 0.7323, 0.2823, 0.7385, 0.2684, 0.7423, 0.2705, 0.7365, 0.2837, 0.7476, 0.3364, 0.7548, 0.3471, 0.7516, 0.3497, 0.7441, 0.3383, 0.7385, 0.2684, 0.7473, 0.2559, 0.7506, 0.2588, 0.7423, 0.2705, 0.8154, 0.2284, 0.8304, 0.2312, 0.8292, 0.2354, 0.8151, 0.2328, 0.6279, 0.0002321, 0.6496, 0.004536, 0.626, 0.09076, 0.6221, 0.09, 0.5049, 0.1233, 0.5049, 0.1012, 0.6002, 0.108, 0.6002, 0.1119, 0.67, 0.2115, 0.6496, 0.2199, 0.626, 0.1291, 0.6296, 0.1276, 0.7039, 0.04084, 0.7162, 0.05918, 0.6378, 0.1005, 0.6357, 0.09723, 0.5299, 0.04084, 0.5455, 0.02524, 0.6074, 0.09445, 0.6047, 0.09723, 0.5639, 0.2115, 0.5455, 0.1992, 0.6074, 0.1255, 0.6107, 0.1276, 0.7289, 0.1233, 0.7246, 0.1449, 0.6394, 0.1158, 0.6401, 0.1119, 0.6059, 0.0002321, 0.6279, 0.0002321, 0.6221, 0.09, 0.6182, 0.09, 0.5092, 0.1449, 0.5049, 0.1233, 0.6002, 0.1119, 0.601, 0.1158, 0.6883, 0.1992, 0.67, 0.2115, 0.6296, 0.1276, 0.6329, 0.1255, 0.6883, 0.02524, 0.7039, 0.04084, 0.6357, 0.09723, 0.6329, 0.09445, 0.5177, 0.05918, 0.5299, 0.04084, 0.6047, 0.09723, 0.6025, 0.1005, 0.5842, 0.2199, 0.5639, 0.2115, 0.6107, 0.1276, 0.6143, 0.1291, 0.7289, 0.1012, 0.7289, 0.1233, 0.6401, 0.1119, 0.6401, 0.108, 0.5842, 0.004536, 0.6059, 0.0002321, 0.6182, 0.09, 0.6143, 0.09076, 0.5177, 0.1653, 0.5092, 0.1449, 0.601, 0.1158, 0.6025, 0.1194, 0.7039, 0.1836, 0.6883, 0.1992, 0.6329, 0.1255, 0.6357, 0.1227, 0.67, 0.01298, 0.6883, 0.02524, 0.6329, 0.09445, 0.6296, 0.09227, 0.5092, 0.07956, 0.5177, 0.05918, 0.6025, 0.1005, 0.601, 0.1041, 0.6279, 0.2242, 0.6059, 0.2242, 0.6182, 0.1299, 0.6221, 0.1299, 0.6059, 0.2242, 0.5842, 0.2199, 0.6143, 0.1291, 0.6182, 0.1299, 0.7246, 0.07956, 0.7289, 0.1012, 0.6401, 0.108, 0.6394, 0.1041, 0.5639, 0.01298, 0.5842, 0.004536, 0.6143, 0.09076, 0.6107, 0.09227, 0.5299, 0.1836, 0.5177, 0.1653, 0.6025, 0.1194, 0.6047, 0.1227, 0.7162, 0.1653, 0.7039, 0.1836, 0.6357, 0.1227, 0.6378, 0.1194, 0.6496, 0.004536, 0.67, 0.01298, 0.6296, 0.09227, 0.626, 0.09076, 0.5049, 0.1012, 0.5092, 0.07956, 0.601, 0.1041, 0.6002, 0.108, 0.6496, 0.2199, 0.6279, 0.2242, 0.6221, 0.1299, 0.626, 0.1291, 0.7162, 0.05918, 0.7246, 0.07956, 0.6394, 0.1041, 0.6378, 0.1005, 0.5455, 0.02524, 0.5639, 0.01298, 0.6107, 0.09227, 0.6074, 0.09445, 0.5455, 0.1992, 0.5299, 0.1836, 0.6047, 0.1227, 0.6074, 0.1255, 0.7246, 0.1449, 0.7162, 0.1653, 0.6378, 0.1194, 0.6394, 0.1158, 0.6017, 0.7311, 0.5792, 0.7268, 0.5801, 0.7238, 0.602, 0.7279, 0.7299, 0.6067, 0.7299, 0.6287, 0.7269, 0.6284, 0.727, 0.607, 0.5801, 0.5085, 0.6026, 0.5043, 0.6029, 0.5074, 0.5809, 0.5115, 0.51, 0.6717, 0.5011, 0.651, 0.5041, 0.65, 0.5127, 0.6702, 0.6246, 0.731, 0.6017, 0.7311, 0.602, 0.7279, 0.6243, 0.7278, 0.7257, 0.5851, 0.7299, 0.6067, 0.727, 0.607, 0.7227, 0.586, 0.5588, 0.5169, 0.5801, 0.5085, 0.5809, 0.5115, 0.5602, 0.5197, 0.5227, 0.6903, 0.51, 0.6717, 0.5127, 0.6702, 0.5251, 0.6883, 0.6471, 0.7266, 0.6246, 0.731, 0.6243, 0.7278, 0.6462, 0.7235, 0.717, 0.5645, 0.7257, 0.5851, 0.7227, 0.586, 0.7143, 0.566, 0.5397, 0.5291, 0.5588, 0.5169, 0.5602, 0.5197, 0.5416, 0.5316, 0.539, 0.7061, 0.5227, 0.6903, 0.5251, 0.6883, 0.5409, 0.7036, 0.6684, 0.718, 0.6471, 0.7266, 0.6462, 0.7235, 0.6669, 0.7152, 0.7044, 0.5459, 0.717, 0.5645, 0.7143, 0.566, 0.702, 0.5479, 0.5233, 0.5448, 0.5397, 0.5291, 0.5416, 0.5316, 0.5257, 0.5468, 0.6875, 0.7055, 0.6684, 0.718, 0.6669, 0.7152, 0.6855, 0.7031])
me_cone_001.use_remesh_preserve_volume = False
me_cone_001.use_remesh_preserve_attributes = False
me_cone_001.use_mirror_vertex_groups = False
me_cone_001.update()

# ---- objects
ob_cone = bpy.data.objects.new('Cone', me_cone_001)
ob_lamp = bpy.data.objects.new('Lamp', light_lamp)
ob_camera = bpy.data.objects.new('Camera', cam_camera)

# ---- transforms, parenting, visibility, modifiers, constraints
ob_cone.location = (-0.4337, -0.4275, 0.605)
ob_cone.lineart.crease_threshold = 0.0
ob_lamp.location = (5.157, -0.319, 4.271)
ob_lamp.rotation_euler = (0.6503, 0.05522, 1.866)
ob_lamp.lock_rotations_4d = False
ob_lamp.empty_display_type = 'ARROWS'
ob_lamp.color = (0.0, 0.0, 0.0, 0.0)
ob_lamp.lineart.crease_threshold = 0.0
ob_camera.location = (7.481, -6.508, 5.344)
ob_camera.rotation_euler = (1.109, 0.0, 0.8149)
ob_camera.lock_rotations_4d = False
ob_camera.empty_display_type = 'ARROWS'
ob_camera.color = (0.0, 0.0, 0.0, 0.0)
ob_camera.display_type = 'WIRE'
ob_camera.lineart.crease_threshold = 0.0

# ---- collection membership
col_collection_1.objects.link(ob_cone)
col_collection_1.objects.link(ob_lamp)
col_collection_1.objects.link(ob_camera)

# ---- scene / render settings (as saved in the file)
scene.camera = ob_camera
scene.frame_start = 1; scene.frame_end = 250; scene.frame_set(1)
scene.render.engine = 'BLENDER_EEVEE_NEXT'
scene.render.resolution_percentage = 50
scene.render.dither_intensity = 0.0
scene.cycles.use_denoising = False
scene.cycles.samples = 128
scene.cycles.sampling_pattern = 'TABULATED_SOBOL'
scene.cycles.use_adaptive_sampling = False
scene.cycles.use_light_tree = False
scene.cycles.blur_glossy = 0.0
scene.cycles.sample_clamp_indirect = 0.0
scene.view_settings.view_transform = 'Standard'
bpy.context.view_layer.update()
